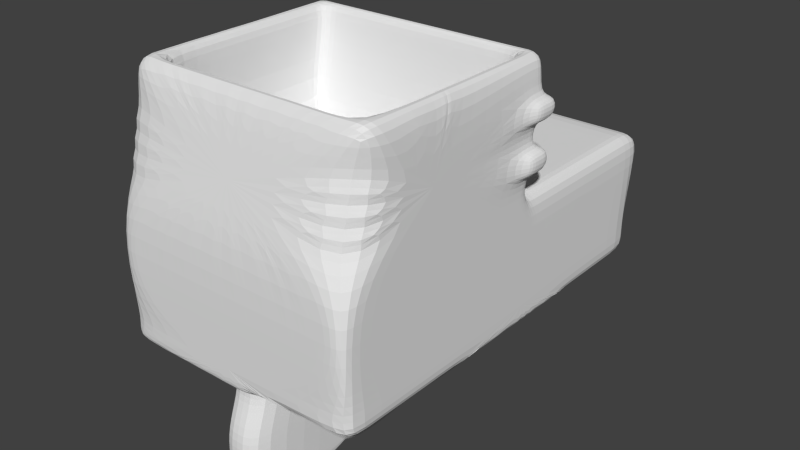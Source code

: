 # Source: rollerblades.blend  (saved by Blender 2.72.0; exported with 4.5.12 LTS)
import bpy
from mathutils import Matrix  # noqa: F401  (used for matrix-valued properties, if any)

bpy.ops.wm.read_factory_settings(use_empty=True)
scene = bpy.context.scene
scene.name = 'Scene'

# ---- collections
col_collection_1 = bpy.data.collections.new('Collection 1'); scene.collection.children.link(col_collection_1)

# ---- materials (node trees are filled in below, after node groups)
mat_material = bpy.data.materials.new('Material')
mat_material.alpha_threshold = 0.0
mat_material.use_transparent_shadow = False
mat_material.roughness = 0.5
mat_material.line_color = (0.0, 0.0, 0.0, 1.0)

# ---- material node trees

# ---- world
world_world = bpy.data.worlds.new('World'); scene.world = world_world
world_world.color = (0.05088, 0.05088, 0.05088)
world_world.use_sun_shadow = False
world_world.sun_shadow_jitter_overblur = 0.0
world_world.cycles.sampling_method = 'MANUAL'
world_world.cycles.sample_map_resolution = 256

# ---- meshes
me_cube = bpy.data.meshes.new('Cube')
me_cube.from_pydata([(-0.9737, -1.855, -0.6754), (-0.9737, 0.1446, -0.6754), (1.026, 0.1446, -0.6754), (1.026, -1.855, -0.6754), (-0.9737, -1.622, 1.325), (-0.9737, 0.1446, 1.325), (1.026, 0.1446, 1.325), (1.026, -1.622, 1.325), (-0.9737, -1.855, 0.3246), (-0.9737, -0.02495, 0.3246), (1.026, -0.02495, 0.3246), (1.026, -1.855, 0.3246), (-0.9737, 1.564, -0.6754), (1.026, 1.564, -0.6754), (-0.9737, 1.564, 0.3246), (1.026, 1.564, 0.3246), (0.878, -1.855, -0.6754), (0.6894, -0.04846, -0.6754), (0.878, -1.622, 1.325), (0.878, 0.1446, 1.325), (0.878, -0.02495, 0.3246), (0.878, -1.855, 0.3246), (0.878, 1.564, -0.6754), (0.878, 1.564, 0.3246), (-0.8295, -1.855, -0.6754), (-0.657, 0.02492, -0.6754), (-0.8295, -1.622, 1.325), (-0.8295, 0.1446, 1.325), (-0.8295, -0.02495, 0.3246), (-0.8295, -1.855, 0.3246), (-0.8295, 1.564, -0.6754), (-0.8295, 1.564, 0.3246), (-0.9737, -1.735, -0.6754), (1.026, -1.735, -0.6754), (-0.9737, -1.502, 1.325), (1.026, -1.502, 1.325), (-0.9737, -1.735, 0.3246), (1.026, -1.735, 0.3246), (0.878, -1.502, 1.325), (-0.8295, -1.735, -0.6754), (-0.8295, -1.502, 1.325), (-0.9737, 0.02581, -0.6754), (-0.9737, 0.02581, 1.325), (-0.9737, -0.1437, 0.3246), (0.878, 0.02581, 1.325), (-0.8295, 0.02581, 1.325), (1.026, 0.02581, -0.6754), (1.026, 0.02581, 1.325), (1.026, -0.1437, 0.3246), (0.02427, -1.855, -0.6754), (0.02427, -1.846, -1.054), (0.02427, -1.622, 1.325), (0.02427, 0.1446, 1.325), (0.02427, -0.02495, 0.3246), (0.02427, -1.855, 0.3246), (0.02427, 1.564, -0.6754), (0.02427, 1.564, 0.3246), (0.02427, -1.735, -0.6754), (0.02427, -1.502, 1.325), (0.02427, -1.695, -1.614), (0.02427, 0.02581, 1.325), (-0.1769, -1.502, 1.325), (-0.1769, 0.02581, 1.325), (-0.1769, -1.855, -0.6754), (-0.1769, 0.1446, -0.6754), (-0.1769, -1.622, 1.325), (-0.1769, 0.1446, 1.325), (-0.1769, -0.02495, 0.3246), (-0.1769, -1.855, 0.3246), (-0.1769, 1.564, -0.6754), (-0.1769, 1.564, 0.3246), (-0.1769, -1.735, -0.6754), (-0.1769, 0.02581, -0.6754), (0.2255, -1.855, -0.6754), (0.2255, 0.1446, -0.6754), (0.2255, -1.622, 1.325), (0.2255, 0.1446, 1.325), (0.2255, -0.02495, 0.3246), (0.2255, -1.855, 0.3246), (0.2255, 1.564, -0.6754), (0.2255, 1.564, 0.3246), (0.2255, -1.735, -0.6754), (0.2255, 0.02581, -0.6754), (0.2255, -1.502, 1.325), (0.2255, 0.02581, 1.325), (-0.9737, 1.275, 0.3246), (1.026, 1.275, 0.3246), (1.026, 1.275, -0.6754), (-0.9737, 1.275, -0.6754), (0.878, 1.275, 0.3246), (-0.8295, 1.275, 0.3246), (0.02427, 1.275, 0.3246), (0.02427, 1.275, -0.6754), (-0.1769, 1.275, -0.6754), (-0.1769, 1.275, 0.3246), (0.2255, 1.275, 0.3246), (0.2255, 1.275, -0.6754), (-0.9737, -1.855, -0.5266), (-0.9737, 0.07721, -0.5266), (1.026, -0.01218, -0.5266), (1.026, -1.855, -0.5266), (-0.9737, 1.564, -0.5266), (1.026, 1.564, -0.5266), (0.0189, -1.855, -0.5266), (0.0189, 1.564, -0.5266), (-0.9737, -1.735, -0.5266), (1.026, -1.735, -0.5266), (1.026, 1.275, -0.5266), (-0.9737, 1.275, -0.5266), (0.878, -1.502, 1.16), (-0.8295, -1.502, 1.16), (0.878, 0.02581, 1.16), (-0.8295, 0.02581, 1.16), (0.02427, -1.502, 1.16), (0.02427, 0.02581, 1.16), (-0.1769, -1.502, 1.16), (-0.1769, 0.02581, 1.16), (0.2255, -1.502, 1.16), (0.2255, 0.02581, 1.16), (0.878, -1.735, 0.4105), (-0.8295, -1.735, 0.4105), (0.878, -0.1437, 0.4105), (-0.8295, -0.1437, 0.4105), (0.02427, -1.735, 0.4105), (0.02427, -0.1437, 0.4105), (-0.1769, -1.735, 0.4105), (-0.1769, -0.1437, 0.4105), (0.2255, -1.735, 0.4105), (0.2255, -0.1437, 0.4105), (1.026, -0.8545, 1.325), (0.02427, -1.735, -0.8061), (0.02427, -1.846, -1.463), (-0.1769, 0.1446, -0.8061), (-0.1769, -1.735, -0.8061), (-0.1769, 0.02581, -0.8061), (0.2255, 0.1446, -0.8061), (0.2255, -1.735, -0.8061), (0.2255, 0.02581, -0.8061), (0.02427, 1.275, -0.8061), (-0.1769, 1.275, -0.8061), (0.2255, 1.275, -0.8061), (0.02427, -0.1353, -1.473), (-0.1769, 0.1446, -1.054), (-0.1769, -1.846, -1.054), (-0.1769, 0.02581, -1.054), (0.2255, 0.1446, -1.054), (0.2255, -1.846, -1.054), (0.2255, 0.02581, -1.054), (0.02427, 1.539, -1.054), (-0.1769, 1.539, -1.054), (0.2255, 1.539, -1.054), (1.026, -0.8545, -0.6754), (-0.1769, -0.1025, -1.463), (-0.1769, -1.846, -1.463), (-0.1769, -0.2213, -1.463), (0.2255, -0.1025, -1.463), (0.2255, -1.846, -1.463), (0.2255, -0.2213, -1.463), (0.02427, 1.539, -1.463), (-0.1769, 1.539, -1.463), (0.2255, 1.539, -1.463), (0.02427, -0.1937, -1.473), (-0.1769, -0.1353, -1.473), (-0.1769, -1.695, -1.614), (-0.1769, -0.1937, -1.473), (0.2255, -0.1353, -1.473), (0.2255, -1.695, -1.614), (0.2255, -0.1937, -1.473), (0.02427, 1.388, -1.614), (-0.1769, 1.388, -1.614), (0.2255, 1.388, -1.614), (1.026, -0.8545, 0.3246), (-0.9737, -0.8545, -0.6754), (-0.9737, -0.8545, 1.325), (-0.9737, -0.8545, 0.3246), (0.878, -0.8545, 1.325), (-0.8295, -0.8545, 1.325), (-0.1769, -0.8545, -0.6754), (0.2255, -0.8545, -0.6754), (-0.9737, -0.8545, -0.5266), (0.878, -0.8545, 1.16), (-0.8295, -0.8545, 1.16), (0.878, -0.8545, 0.4105), (-0.8295, -0.8545, 0.4105), (0.01736, -0.3374, 0.4105), (-0.1769, -0.8545, -0.8061), (0.2255, -0.8545, -0.8061), (-0.1769, -0.9099, -1.054), (0.2255, -0.9099, -1.054), (-0.1769, -0.9934, -1.463), (0.2255, -0.9934, -1.463), (0.02427, -0.9922, -1.467), (-0.1769, -0.9922, -1.467), (0.2255, -0.9922, -1.467), (-0.9737, 0.7099, 0.3246), (-0.9737, 0.7099, -0.6754), (1.026, 0.7099, 0.3246), (1.026, 0.7099, -0.6754), (0.878, 0.7099, 0.3246), (-0.8295, 0.7099, 0.3246), (0.02427, 0.7099, 0.3246), (-0.1769, 0.7099, -0.6754), (-0.1769, 0.7099, 0.3246), (0.2255, 0.7099, 0.3246), (0.2255, 0.7099, -0.6754), (-0.9737, 0.7108, -0.5266), (-0.1769, 0.7099, -0.8061), (0.2255, 0.7099, -0.8061), (-0.1769, 0.7582, -1.054), (0.2255, 0.7582, -1.054), (-0.1769, 0.6811, -1.463), (0.2255, 0.6811, -1.463), (0.02427, 0.6799, -1.467), (-0.1769, 0.6799, -1.467), (0.2255, 0.6799, -1.467), (-0.9737, -0.09397, -0.6754), (-0.9737, -0.09397, 1.325), (-0.9737, -0.2635, 0.3246), (0.878, -0.09397, 1.325), (-0.8295, -0.09397, 1.325), (0.878, -0.09397, 1.16), (-0.8295, -0.09397, 1.16), (0.878, -0.2635, 0.4105), (-0.8295, -0.2635, 0.4105), (1.026, -0.09397, -0.6754), (1.026, -0.09397, 1.325), (1.026, -0.2635, 0.3246), (-0.1769, -0.09397, -0.6754), (0.2255, -0.09397, -0.6754), (-0.1769, -0.09397, -0.8061), (0.2255, -0.09397, -0.8061), (-0.1769, -0.1015, -1.054), (0.2255, -0.1015, -1.054), (-0.1769, -0.3486, -1.463), (0.2255, -0.3486, -1.463), (0.02427, -0.2931, -1.614), (-0.1769, -0.2931, -1.614), (0.2255, -0.2931, -1.614), (-0.9737, 0.06285, 0.3246), (-0.9737, 0.2324, -0.6754), (1.026, 0.06284, 0.3246), (1.026, 0.2324, -0.6754), (0.878, 0.06284, 0.3246), (-0.8295, 0.06285, 0.3246), (0.02427, 0.06285, 0.3246), (-0.1769, 0.2324, -0.6754), (-0.1769, 0.06285, 0.3246), (0.2255, 0.06285, 0.3246), (0.2255, 0.2324, -0.6754), (-0.1769, 0.2324, -0.8061), (0.2255, 0.2324, -0.8061), (-0.1769, 0.2529, -1.054), (0.2255, 0.2529, -1.054), (-0.1769, 0.005763, -1.463), (0.2255, 0.005763, -1.463), (0.02427, -0.03879, -1.614), (-0.1769, -0.03879, -1.614), (0.2255, -0.03879, -1.614), (1.026, -0.8855, -0.6754), (1.026, -0.8855, 1.325), (1.026, -0.8855, 0.3246), (-0.1769, -0.8855, -0.6754), (0.2255, -0.8855, -0.6754), (-0.1769, -0.8855, -0.8061), (0.2255, -0.8855, -0.8061), (-0.1769, -0.9428, -1.054), (0.2255, -0.9428, -1.054), (-0.1769, -1.026, -1.463), (0.2255, -1.026, -1.463), (0.02427, -1.12, -1.614), (-0.1769, -1.12, -1.614), (0.2255, -1.12, -1.614), (-0.9737, -0.8855, -0.6754), (-0.9737, -0.8855, 1.325), (-0.9737, -0.8855, 0.3246), (0.878, -0.8855, 1.325), (-0.8295, -0.8855, 1.325), (-0.9737, -0.8855, -0.5266), (0.878, -0.8855, 1.16), (-0.8295, -0.8855, 1.16), (0.878, -0.8855, 0.4105), (-0.8295, -0.8855, 0.4105), (1.026, -0.8232, -0.6754), (1.026, -0.8232, 1.325), (1.026, -0.8232, 0.3246), (-0.1769, -0.8232, -0.6754), (0.2255, -0.8232, -0.6754), (-0.1769, -0.8232, -0.8061), (0.2255, -0.8232, -0.8061), (-0.1769, -0.8766, -1.054), (0.2255, -0.8766, -1.054), (-0.1769, -0.9601, -1.463), (0.2255, -0.9601, -1.463), (0.02427, -0.8823, -1.614), (-0.1769, -0.8823, -1.614), (0.2255, -0.8823, -1.614), (-0.9737, -0.8232, -0.6754), (-0.9737, -0.8232, 1.325), (-0.9737, -0.8232, 0.3246), (0.878, -0.8232, 1.325), (-0.8295, -0.8232, 1.325), (-0.9737, -0.8232, -0.5266), (0.878, -0.8232, 1.16), (-0.8295, -0.8232, 1.16), (0.878, -0.8232, 0.4105), (-0.8295, -0.8232, 0.4105), (1.026, 0.6875, 0.3246), (1.026, 0.6875, -0.6754), (0.878, 0.6875, 0.3246), (-0.8295, 0.6875, 0.3246), (0.02427, 0.6875, 0.3246), (-0.1769, 0.6875, -0.6754), (-0.1769, 0.6875, 0.3246), (0.2255, 0.6875, 0.3246), (0.2255, 0.6875, -0.6754), (-0.1769, 0.6875, -0.8061), (0.2255, 0.6875, -0.8061), (-0.1769, 0.7305, -1.054), (0.2255, 0.7305, -1.054), (-0.1769, 0.6535, -1.463), (0.2255, 0.6535, -1.463), (0.02427, 0.5407, -1.614), (-0.1769, 0.5407, -1.614), (0.2255, 0.5407, -1.614), (-0.9737, 0.6875, 0.3246), (-0.9737, 0.6875, -0.6754), (1.026, 0.7352, 0.3246), (1.026, 0.7352, -0.6754), (0.878, 0.7352, 0.3246), (-0.8295, 0.7352, 0.3246), (0.02427, 0.7352, 0.3246), (-0.1769, 0.7352, -0.6754), (-0.1769, 0.7352, 0.3246), (0.2255, 0.7352, 0.3246), (0.2255, 0.7352, -0.6754), (-0.1769, 0.7352, -0.8061), (0.2255, 0.7352, -0.8061), (-0.1769, 0.7894, -1.054), (0.2255, 0.7894, -1.054), (-0.1769, 0.7123, -1.463), (0.2255, 0.7123, -1.463), (0.02427, 0.7834, -1.614), (-0.1769, 0.7834, -1.614), (0.2255, 0.7834, -1.614), (-0.9737, 0.7352, 0.3246), (-0.9737, 0.7352, -0.6754), (-0.9737, -1.855, -0.2684), (-0.9737, 0.1446, 0.0206), (1.026, 0.1446, 0.0206), (1.026, -1.855, -0.2684), (-0.9737, 1.564, 0.0206), (1.026, 1.564, 0.0206), (0.878, -1.855, -0.2684), (-0.8295, -1.855, -0.2684), (0.02427, -1.855, -0.2684), (-0.1769, -1.855, -0.2684), (0.2255, -1.855, -0.2684), (1.026, 1.275, 0.0206), (0.878, 1.564, 0.0206), (-0.8295, 1.564, 0.0206), (-0.9737, -1.735, -0.2684), (1.026, -1.735, -0.2684), (-0.9737, 0.02581, 0.0206), (1.026, 0.02581, 0.0206), (0.02427, 1.564, 0.0206), (-0.1769, 1.564, 0.0206), (0.2255, 1.564, 0.0206), (-0.9737, 1.275, 0.0206), (1.026, -0.8545, -0.2684), (-0.9737, -0.8545, -0.2684), (-0.9737, 0.7099, 0.0206), (1.026, 0.7099, 0.0206), (-0.9737, -0.09397, 0.0206), (1.026, -0.09397, 0.0206), (-0.9737, 0.2324, 0.0206), (1.026, 0.2324, 0.0206), (1.026, -0.8855, -0.2684), (-0.9737, -0.8855, -0.2684), (1.026, -0.8232, -0.2684), (-0.9737, -0.8232, -0.2684), (-0.9737, 0.6875, 0.0206), (1.026, 0.6875, 0.0206), (-0.9737, 0.7352, 0.0206), (1.026, 0.7352, 0.0206), (0.2255, -1.846, -1.258), (0.2255, -0.09774, -1.258), (-0.1769, 0.02104, -1.258), (0.2255, 0.02104, -1.258), (0.2255, 1.539, -1.258), (0.02427, 1.539, -1.258), (-0.1769, 1.539, -1.258), (0.02427, -1.846, -1.258), (-0.1769, -1.846, -1.258), (-0.1769, -0.09774, -1.258), (0.2255, -0.9516, -1.258), (-0.1769, -0.9516, -1.258), (-0.1769, 0.7197, -1.258), (0.2255, 0.7197, -1.258), (-0.1769, -0.2251, -1.258), (0.2255, -0.2251, -1.258), (0.2255, 0.1293, -1.258), (-0.1769, 0.1293, -1.258), (0.2255, -0.9845, -1.258), (-0.1769, -0.9845, -1.258), (0.2255, -0.9184, -1.258), (-0.1769, -0.9184, -1.258), (-0.1769, 0.692, -1.258), (0.2255, 0.692, -1.258), (-0.1769, 0.7509, -1.258), (0.2255, 0.7509, -1.258), (-0.9737, -1.691, 1.028), (-0.9737, 0.09424, 1.028), (1.026, 0.09424, 1.028), (1.026, -1.691, 1.028), (0.878, 0.09424, 1.028), (0.0189, -1.749, 0.7797), (-0.8295, 0.09424, 1.028), (-0.9737, -1.474, 0.7797), (1.026, -1.048, 0.7797), (-0.9737, -0.02454, 1.028), (1.026, -0.02455, 1.028), (0.02427, 0.09424, 1.028), (-0.1769, 0.09424, 1.028), (0.2255, 0.09424, 1.028), (-0.9737, -0.1443, 1.028), (1.026, -0.1443, 1.028), (0.878, 0.06957, 0.8821), (-0.8295, 0.06957, 0.8821), (-0.9737, -0.04922, 0.8821), (1.026, -0.04922, 0.8821), (0.02427, 0.06957, 0.8821), (-0.1769, 0.06957, 0.8821), (0.2255, 0.06957, 0.8821), (-0.9737, -0.169, 0.8821), (1.026, -0.169, 0.8821), (-0.9737, -1.725, 0.8821), (-0.9737, 0.06957, 0.8821), (1.026, 0.06957, 0.8821), (1.026, -1.725, 0.8821), (0.878, 0.03597, 0.6839), (-0.8295, 0.03597, 0.6839), (-0.9737, -0.08281, 0.6839), (1.026, -0.08281, 0.6839), (0.02427, 0.03597, 0.6839), (-0.1769, 0.03597, 0.6839), (0.2255, 0.03597, 0.6839), (-0.9737, -0.2026, 0.6839), (1.026, -0.2026, 0.6839), (-0.9737, -1.772, 0.6839), (-0.9737, 0.03597, 0.6839), (1.026, 0.03597, 0.6839), (1.026, -1.772, 0.6839), (0.878, 0.009046, 0.5251), (-0.8295, 0.009046, 0.5251), (-0.9737, -0.1097, 0.5251), (1.026, -0.1097, 0.5251), (0.02427, 0.009046, 0.5251), (-0.1769, 0.009046, 0.5251), (0.2255, 0.009046, 0.5251), (-0.9737, -0.2295, 0.5251), (1.026, -0.2295, 0.5251), (-0.9737, -1.809, 0.5251), (-0.9737, 0.009046, 0.5251), (1.026, 0.009045, 0.5251), (1.026, -1.809, 0.5251), (-1.06, 0.1933, 1.028), (1.112, 0.1933, 1.028), (0.9514, 0.1933, 1.028), (-0.903, 0.1933, 1.028), (-1.06, 0.07454, 1.028), (1.112, 0.07454, 1.028), (0.02418, 0.1933, 1.028), (-0.1943, 0.1933, 1.028), (0.2427, 0.1933, 1.028), (-1.06, -0.04524, 1.028), (1.112, -0.04524, 1.028), (0.9514, 0.1687, 0.8821), (-0.903, 0.1687, 0.8821), (-1.06, 0.04986, 0.8821), (1.112, 0.04986, 0.8821), (0.02418, 0.1687, 0.8821), (-0.1943, 0.1687, 0.8821), (0.2427, 0.1687, 0.8821), (-1.06, -0.06992, 0.8821), (1.112, -0.06992, 0.8821), (-1.06, 0.1687, 0.8821), (1.112, 0.1687, 0.8821), (0.9514, 0.1351, 0.6839), (-0.903, 0.1351, 0.6839), (-1.06, 0.01627, 0.6839), (1.112, 0.01627, 0.6839), (0.02418, 0.1351, 0.6839), (-0.1943, 0.1351, 0.6839), (0.2427, 0.1351, 0.6839), (-1.06, -0.1035, 0.6839), (1.112, -0.1035, 0.6839), (-1.06, 0.1351, 0.6839), (1.112, 0.1351, 0.6839), (0.9514, 0.1081, 0.5251), (-0.903, 0.1081, 0.5251), (-1.06, -0.01066, 0.5251), (1.112, -0.01066, 0.5251), (0.02418, 0.1081, 0.5251), (-0.1943, 0.1081, 0.5251), (0.2427, 0.1081, 0.5251), (-1.06, -0.1304, 0.5251), (1.112, -0.1304, 0.5251), (-1.06, 0.1081, 0.5251), (1.112, 0.1081, 0.5251), (0.6321, -1.855, -0.6754), (0.6321, -1.622, 1.325), (0.6321, 0.1446, 1.325), (0.6321, -0.02495, 0.3246), (0.6321, -1.855, 0.3246), (0.6321, 1.564, -0.6754), (0.6321, 1.564, 0.3246), (0.6321, -1.502, 1.325), (0.6321, 0.02581, 1.325), (0.6321, 1.275, 0.3246), (0.6321, -1.502, 1.16), (0.6321, 0.02581, 1.16), (0.6321, -1.735, 0.4105), (0.6321, -0.1437, 0.4105), (0.6321, 0.7099, 0.3246), (0.6321, 0.06284, 0.3246), (0.6321, 0.6875, 0.3246), (0.6321, 0.7352, 0.3246), (0.6321, 1.564, 0.0206), (0.6321, -1.855, -0.2684), (0.6321, 0.09424, 1.028), (0.6321, 0.06957, 0.8821), (0.6321, 0.03597, 0.6839), (0.6321, 0.009046, 0.5251), (0.6842, 0.1933, 1.028), (0.6842, 0.1687, 0.8821), (0.6842, 0.1351, 0.6839), (0.6842, 0.1081, 0.5251), (0.5583, -1.502, 1.325), (0.5583, 0.02581, 1.325), (0.5583, 1.275, 0.3246), (0.5583, -1.502, 1.16), (0.5583, 0.02581, 1.16), (0.5583, -1.735, 0.4105), (0.5583, -0.1437, 0.4105), (0.5583, 0.7099, 0.3246), (0.5583, 0.06284, 0.3246), (0.5583, 0.6875, 0.3246), (0.5583, 0.7352, 0.3246), (0.5583, -1.855, -0.6754), (0.5583, -1.622, 1.325), (0.5583, 0.1446, 1.325), (0.5583, -0.02495, 0.3246), (0.5583, -1.855, 0.3246), (0.5583, 1.564, -0.6754), (0.5583, 1.564, 0.3246), (0.5583, 1.564, 0.0206), (0.5583, -1.855, -0.2684), (0.5583, 0.09424, 1.028), (0.5583, 0.06957, 0.8821), (0.5583, 0.03597, 0.6839), (0.5583, 0.009046, 0.5251), (0.6041, 0.1933, 1.028), (0.6041, 0.1687, 0.8821), (0.6041, 0.1351, 0.6839), (0.6041, 0.1081, 0.5251), (-0.6119, -1.502, 1.325), (-0.6119, 0.02581, 1.325), (-0.6119, -1.855, -0.6754), (-0.6119, -1.622, 1.325), (-0.6119, 0.1446, 1.325), (-0.6119, -0.02495, 0.3246), (-0.6119, -1.855, 0.3246), (-0.6119, 1.564, -0.6754), (-0.6119, 1.564, 0.3246), (-0.6119, -1.735, -0.6754), (-0.6119, 1.275, 0.3246), (-0.6119, -1.502, 1.16), (-0.6119, 0.02581, 1.16), (-0.6119, -1.735, 0.4105), (-0.6119, -0.1437, 0.4105), (-0.6119, 0.7099, 0.3246), (-0.6119, 0.06285, 0.3246), (-0.6119, 0.6875, 0.3246), (-0.6119, 0.7352, 0.3246), (-0.6119, 1.564, 0.0206), (-0.6119, -1.855, -0.2684), (-0.6119, 0.09424, 1.028), (-0.6119, 0.06957, 0.8821), (-0.6119, 0.03597, 0.6839), (-0.6119, 0.009046, 0.5251), (-0.6667, 0.1933, 1.028), (-0.6667, 0.1687, 0.8821), (-0.6667, 0.1351, 0.6839), (-0.6667, 0.1081, 0.5251), (-0.5297, -1.855, -0.6754), (-0.5297, -1.622, 1.325), (-0.5297, 0.1446, 1.325), (-0.5297, -0.02495, 0.3246), (-0.5297, -1.855, 0.3246), (-0.5297, 1.564, -0.6754), (-0.5297, 1.564, 0.3246), (-0.5297, -1.735, -0.6754), (-0.5297, 1.564, 0.0206), (-0.5297, -1.855, -0.2684), (-0.5297, 0.09424, 1.028), (-0.5297, 0.06957, 0.8821), (-0.5297, 0.03597, 0.6839), (-0.5297, 0.009046, 0.5251), (-0.5775, 0.1933, 1.028), (-0.5775, 0.1687, 0.8821), (-0.5775, 0.1351, 0.6839), (-0.5775, 0.1081, 0.5251), (-0.5297, -1.502, 1.325), (-0.5297, 0.02581, 1.325), (-0.5297, 1.275, 0.3246), (-0.5297, -1.502, 1.16), (-0.5297, 0.02581, 1.16), (-0.5297, -1.735, 0.4105), (-0.5297, -0.1437, 0.4105), (-0.5297, 0.7099, 0.3246), (-0.5297, 0.06285, 0.3246), (-0.5297, 0.6875, 0.3246), (-0.5297, 0.7352, 0.3246)], [], [(44, 47, 6, 19), (419, 42, 5, 411), (414, 19, 6, 412), (418, 35, 7, 413), (103, 16, 3, 100), (362, 43, 9, 347), (89, 86, 15, 23), (361, 37, 11, 349), (358, 23, 15, 351), (107, 87, 13, 102), (367, 85, 14, 350), (17, 204, 334), (517, 44, 19, 511), (529, 511, 19, 414), (518, 89, 23, 515), (527, 515, 23, 358), (82, 74, 17), (42, 45, 27, 5), (411, 5, 27, 416), (85, 90, 31, 14), (350, 14, 31, 359), (18, 7, 35, 38), (410, 4, 34, 417), (346, 8, 36, 360), (376, 260, 37, 361), (510, 18, 38, 516), (0, 32, 39, 24), (4, 26, 40, 34), (218, 225, 47, 44), (424, 216, 42, 419), (372, 217, 43, 362), (61, 58, 113, 115), (216, 219, 45, 42), (412, 6, 47, 420), (348, 10, 48, 363), (74, 82, 137, 135), (62, 60, 52, 66), (422, 66, 52, 421), (104, 584, 602), (94, 91, 56, 70), (365, 70, 56, 364), (96, 92, 55, 79), (63, 71, 57, 49), (65, 51, 58, 61), (262, 81, 136, 264), (60, 62, 116, 114), (92, 93, 69, 55), (613, 62, 66, 596), (604, 596, 66, 422), (572, 104, 599), (614, 94, 70, 600), (602, 600, 70, 365), (594, 601, 71, 63), (595, 65, 61, 612), (516, 38, 109, 519), (331, 93, 139, 335), (60, 84, 76, 52), (421, 52, 76, 423), (104, 359, 584), (91, 95, 80, 56), (364, 56, 80, 366), (49, 57, 81, 73), (51, 75, 83, 58), (248, 74, 135, 250), (538, 84, 118, 541), (328, 326, 86, 89), (382, 344, 85, 367), (17, 553, 514), (526, 328, 89, 518), (17, 514, 22), (344, 329, 90, 85), (332, 330, 91, 94), (92, 96, 140, 138), (93, 92, 138, 139), (622, 332, 94, 614), (330, 333, 95, 91), (352, 103, 100, 349), (548, 17, 509), (33, 106, 100, 3), (22, 104, 102, 13), (357, 107, 102, 351), (88, 108, 101, 12), (30, 104, 572), (127, 542, 184), (104, 366, 555), (0, 97, 105, 32), (25, 1, 239), (79, 104, 553), (542, 521, 184), (104, 555, 527), (553, 104, 514), (184, 182, 304), (98, 347, 374), (115, 113, 123, 125), (114, 116, 126, 124), (519, 109, 119, 521), (541, 118, 128, 543), (84, 60, 114, 118), (58, 83, 117, 113), (566, 45, 112, 577), (276, 40, 110, 279), (218, 44, 111, 220), (612, 61, 115, 615), (118, 114, 124, 128), (113, 117, 127, 123), (577, 112, 122, 579), (279, 110, 120, 281), (220, 111, 121, 222), (615, 115, 125, 617), (135, 137, 147, 145), (264, 136, 146, 266), (335, 139, 149, 337), (250, 135, 145, 252), (138, 140, 150, 148), (139, 138, 148, 149), (81, 57, 130, 136), (227, 72, 134, 229), (72, 64, 132, 134), (57, 71, 133, 130), (387, 385, 157, 155), (402, 384, 156, 268), (408, 390, 159, 339), (400, 387, 155, 254), (389, 388, 160, 158), (390, 389, 158, 159), (136, 130, 50, 146), (229, 134, 144, 231), (134, 132, 142, 144), (130, 133, 143, 50), (155, 157, 167, 165), (268, 156, 166, 271), (339, 159, 169, 342), (254, 155, 165, 257), (158, 160, 170, 168), (159, 158, 168, 169), (384, 391, 131, 156), (398, 393, 154, 233), (393, 386, 152, 154), (391, 392, 153, 131), (164, 162, 141, 161), (236, 164, 161, 235), (161, 141, 165, 167), (235, 161, 167, 237), (343, 341, 168, 170), (341, 342, 169, 168), (156, 131, 59, 166), (233, 154, 164, 236), (154, 152, 162, 164), (131, 153, 163, 59), (378, 284, 171, 368), (275, 259, 129, 175), (377, 274, 174, 369), (25, 345, 88), (273, 276, 176, 173), (286, 178, 186, 288), (25, 239, 325), (272, 277, 179, 172), (300, 176, 181, 303), (275, 175, 180, 278), (303, 181, 183, 305), (278, 180, 182, 280), (288, 186, 188, 290), (261, 177, 185, 263), (404, 394, 190, 292), (263, 185, 187, 265), (292, 190, 193, 295), (403, 395, 189, 267), (270, 192, 191, 269), (269, 191, 193, 271), (267, 189, 192, 270), (311, 201, 206, 315), (334, 204, 207, 336), (308, 306, 196, 198), (380, 324, 194, 370), (25, 30, 572), (525, 308, 198, 523), (272, 172, 25), (324, 309, 199, 194), (312, 310, 200, 202), (621, 312, 202, 619), (310, 313, 203, 200), (226, 460, 418, 284), (301, 379, 372, 98), (315, 206, 208, 317), (336, 207, 209, 338), (406, 396, 210, 319), (409, 397, 211, 340), (319, 210, 213, 322), (340, 211, 214, 343), (323, 321, 212, 214), (321, 322, 213, 212), (299, 283, 225, 218), (379, 298, 217, 372), (178, 286, 17), (297, 300, 219, 216), (81, 262, 17), (25, 325, 195), (299, 218, 220, 302), (302, 220, 222, 304), (285, 227, 229, 287), (287, 229, 231, 289), (405, 398, 233, 291), (294, 236, 235, 293), (293, 235, 237, 295), (291, 233, 236, 294), (420, 47, 225, 425), (363, 48, 226, 373), (82, 228, 230, 137), (171, 418, 260), (45, 219, 221, 112), (112, 221, 223, 122), (137, 230, 232, 147), (385, 399, 234, 157), (157, 234, 237, 167), (314, 248, 250, 316), (316, 250, 252, 318), (407, 400, 254, 320), (320, 254, 257, 323), (64, 245, 249, 132), (20, 10, 240, 242), (284, 418, 171), (347, 9, 238, 374), (286, 228, 17), (512, 20, 242, 524), (262, 178, 17), (9, 28, 243, 238), (67, 53, 244, 246), (597, 67, 246, 620), (53, 77, 247, 244), (260, 418, 37), (296, 215, 25), (132, 249, 251, 142), (386, 401, 253, 152), (152, 253, 256, 162), (165, 141, 255, 257), (141, 162, 256, 255), (368, 171, 260, 376), (178, 262, 264, 186), (37, 418, 464, 11), (176, 276, 279, 181), (181, 279, 281, 183), (186, 264, 266, 188), (394, 402, 268, 190), (190, 268, 271, 193), (38, 35, 259, 275), (360, 36, 274, 377), (25, 195, 345), (34, 40, 276, 273), (245, 25, 311), (32, 105, 277, 272), (38, 275, 278, 109), (109, 278, 280, 119), (71, 261, 263, 133), (133, 263, 265, 143), (392, 403, 267, 153), (163, 270, 269, 59), (59, 269, 271, 166), (153, 267, 270, 163), (373, 226, 284, 378), (228, 286, 288, 230), (460, 447, 418), (219, 300, 303, 221), (221, 303, 305, 223), (230, 288, 290, 232), (399, 404, 292, 234), (234, 292, 295, 237), (175, 129, 283, 299), (369, 174, 298, 379), (25, 572, 599), (173, 176, 300, 297), (32, 272, 25, 39), (172, 179, 301, 296), (175, 299, 302, 180), (180, 302, 304, 182), (177, 285, 287, 185), (185, 287, 289, 187), (395, 405, 291, 189), (192, 294, 293, 191), (191, 293, 295, 193), (189, 291, 294, 192), (245, 311, 315, 249), (242, 240, 306, 308), (418, 451, 464), (374, 238, 324, 380), (228, 82, 17), (524, 242, 308, 525), (73, 81, 17, 548), (238, 243, 309, 324), (246, 244, 310, 312), (620, 246, 312, 621), (244, 247, 313, 310), (447, 434, 418), (98, 372, 362), (249, 315, 317, 251), (401, 406, 319, 253), (253, 319, 322, 256), (257, 255, 321, 323), (255, 256, 322, 321), (204, 314, 316, 207), (207, 316, 318, 209), (397, 407, 320, 211), (211, 320, 323, 214), (201, 331, 335, 206), (198, 196, 326, 328), (418, 438, 451), (370, 194, 344, 382), (25, 177, 261), (523, 198, 328, 526), (25, 227, 285), (194, 199, 329, 344), (202, 200, 330, 332), (619, 202, 332, 622), (200, 203, 333, 330), (434, 425, 418), (98, 362, 347), (206, 335, 337, 208), (396, 408, 339, 210), (210, 339, 342, 213), (214, 212, 341, 343), (212, 213, 342, 341), (96, 334, 336, 140), (140, 336, 338, 150), (388, 409, 340, 160), (160, 340, 343, 170), (25, 72, 227), (106, 361, 349, 100), (104, 358, 351, 102), (108, 367, 350, 101), (123, 127, 184), (617, 125, 184), (97, 346, 360, 105), (418, 413, 438), (25, 64, 72), (425, 225, 283, 418), (125, 123, 184), (521, 119, 280, 184), (1, 98, 239), (21, 352, 349, 11), (86, 357, 351, 15), (513, 528, 352, 21), (8, 346, 353, 29), (68, 355, 354, 54), (598, 603, 355, 68), (54, 354, 356, 78), (326, 383, 357, 86), (418, 129, 259), (277, 377, 369, 179), (296, 301, 98, 215), (306, 381, 371, 196), (215, 41, 25), (418, 283, 129), (41, 1, 25), (10, 348, 375, 240), (418, 259, 35), (105, 360, 377, 277), (578, 617, 184), (179, 369, 379, 301), (215, 98, 41), (240, 375, 381, 306), (41, 98, 1), (196, 371, 383, 326), (145, 147, 385, 387), (266, 146, 384, 402), (337, 149, 390, 408), (252, 145, 387, 400), (148, 150, 388, 389), (149, 148, 389, 390), (146, 50, 391, 384), (231, 144, 393, 398), (144, 142, 386, 393), (50, 143, 392, 391), (290, 188, 394, 404), (265, 187, 395, 403), (317, 208, 396, 406), (338, 209, 397, 409), (289, 231, 398, 405), (147, 232, 399, 385), (318, 252, 400, 407), (142, 251, 401, 386), (188, 266, 402, 394), (143, 265, 403, 392), (232, 290, 404, 399), (187, 289, 405, 395), (251, 317, 406, 401), (209, 318, 407, 397), (208, 337, 408, 396), (150, 338, 409, 388), (432, 430, 480, 482), (414, 412, 466, 467), (18, 415, 413, 7), (456, 457, 503, 502), (412, 420, 470, 466), (104, 364, 366), (183, 184, 305), (427, 436, 485, 477), (531, 439, 487, 535), (420, 425, 475, 470), (529, 414, 467, 533), (425, 434, 484, 475), (120, 578, 184, 281), (428, 433, 483, 478), (197, 17, 327), (281, 184, 183), (64, 25, 245), (441, 428, 436, 449), (439, 426, 437, 450), (417, 273, 173), (531, 530, 426, 439), (449, 436, 427, 440), (104, 602, 365), (417, 297, 216, 424), (446, 433, 428, 441), (450, 437, 429, 442), (444, 431, 430, 443), (606, 605, 431, 444), (443, 430, 432, 445), (417, 34, 273), (601, 25, 261, 71), (17, 248, 314), (442, 429, 434, 447), (417, 173, 297), (93, 25, 599, 69), (417, 424, 433), (241, 17, 307), (604, 422, 472, 608), (436, 428, 478, 485), (8, 461, 417, 36), (460, 455, 501, 506), (587, 427, 477, 591), (104, 365, 364), (461, 448, 417), (419, 411, 465, 469), (444, 443, 491, 492), (455, 463, 508, 501), (424, 419, 469, 474), (558, 432, 482, 562), (448, 435, 417), (239, 98, 205, 325), (98, 374, 380, 205), (463, 452, 498, 508), (435, 410, 417), (205, 370, 382), (417, 433, 446), (17, 282, 151), (43, 454, 462, 9), (20, 452, 463, 10), (417, 446, 459), (512, 532, 452, 20), (9, 462, 453, 28), (101, 350, 359, 104), (274, 417, 174), (217, 459, 454, 43), (10, 463, 455, 48), (67, 457, 456, 53), (597, 607, 457, 67), (53, 456, 458, 77), (298, 417, 459, 217), (205, 380, 370), (205, 382, 367, 108), (48, 455, 460, 226), (36, 417, 274), (195, 205, 345), (174, 417, 298), (17, 258, 33), (478, 469, 465, 485), (476, 467, 466, 486), (534, 533, 467, 476), (485, 465, 468, 477), (483, 474, 469, 478), (486, 466, 470, 479), (481, 472, 471, 480), (609, 608, 472, 481), (480, 471, 473, 482), (479, 470, 475, 484), (500, 489, 496, 507), (498, 487, 497, 508), (536, 535, 487, 498), (507, 496, 488, 499), (505, 494, 489, 500), (508, 497, 490, 501), (503, 492, 491, 502), (611, 610, 492, 503), (502, 491, 493, 504), (501, 490, 495, 506), (606, 444, 492, 610), (441, 449, 496, 489), (437, 426, 476, 486), (446, 441, 489, 494), (429, 437, 486, 479), (434, 429, 479, 484), (459, 446, 494, 505), (560, 458, 504, 564), (422, 421, 471, 472), (449, 440, 488, 496), (589, 453, 499, 593), (443, 445, 493, 491), (462, 454, 500, 507), (439, 450, 497, 487), (454, 459, 505, 500), (430, 431, 481, 480), (421, 423, 473, 471), (450, 442, 490, 497), (442, 447, 495, 490), (411, 416, 468, 465), (447, 460, 506, 495), (453, 462, 507, 499), (458, 456, 502, 504), (433, 424, 474, 483), (538, 517, 511, 550), (557, 550, 511, 529), (104, 527, 358), (539, 518, 515, 554), (555, 554, 515, 527), (549, 510, 516, 537), (537, 516, 519, 540), (44, 517, 520, 111), (547, 526, 518, 539), (55, 104, 79), (540, 519, 521, 542), (111, 520, 522, 121), (546, 525, 523, 544), (99, 373, 378), (99, 368, 376), (551, 512, 524, 545), (99, 363, 373), (99, 378, 368), (99, 348, 363), (545, 524, 525, 546), (99, 376, 361, 106), (544, 523, 526, 547), (371, 99, 383), (552, 556, 528, 513), (559, 531, 535, 563), (557, 529, 533, 561), (559, 558, 530, 531), (585, 103, 603), (426, 530, 534, 476), (103, 567, 594), (551, 560, 532, 512), (562, 561, 533, 534), (564, 563, 535, 536), (452, 532, 536, 498), (517, 538, 541, 520), (99, 197, 327), (375, 99, 381), (520, 541, 543, 522), (99, 241, 307), (224, 99, 282), (151, 99, 258), (348, 99, 375), (530, 558, 562, 534), (532, 560, 564, 536), (99, 2, 241), (84, 538, 550, 76), (423, 76, 550, 557), (599, 104, 69), (95, 539, 554, 80), (353, 103, 585), (366, 80, 554, 555), (46, 99, 224), (75, 549, 537, 83), (381, 99, 371), (83, 537, 540, 117), (333, 547, 539, 95), (69, 104, 55), (117, 540, 542, 127), (99, 307, 197), (313, 546, 544, 203), (282, 99, 151), (77, 551, 545, 247), (383, 99, 107, 357), (2, 99, 46), (247, 545, 546, 313), (203, 544, 547, 333), (184, 280, 182), (78, 356, 556, 552), (103, 24, 567), (445, 559, 563, 493), (423, 557, 561, 473), (356, 103, 556), (445, 432, 558, 559), (103, 73, 548), (556, 103, 528), (77, 458, 560, 551), (482, 473, 561, 562), (504, 493, 563, 564), (17, 74, 248), (2, 17, 241), (45, 566, 569, 27), (416, 27, 569, 586), (12, 101, 104, 30), (90, 575, 573, 31), (103, 548, 509), (359, 31, 573, 584), (24, 39, 574, 567), (26, 568, 565, 40), (17, 224, 282), (17, 314, 204), (329, 583, 575, 90), (514, 104, 22), (613, 566, 577, 616), (40, 565, 576, 110), (616, 577, 579, 618), (110, 576, 578, 120), (331, 25, 93), (307, 17, 197), (309, 582, 580, 199), (17, 151, 258), (184, 618, 579), (17, 334, 96), (28, 570, 581, 243), (172, 296, 25), (223, 184, 579, 122), (311, 25, 201), (184, 543, 128), (327, 17, 87), (243, 581, 582, 309), (17, 96, 79, 553), (199, 580, 583, 329), (184, 304, 222), (29, 353, 585, 571), (354, 103, 356), (603, 103, 355), (440, 427, 587, 588), (355, 103, 354), (416, 586, 590, 468), (605, 587, 591, 609), (346, 97, 103, 353), (28, 453, 589, 570), (477, 468, 590, 591), (499, 488, 592, 593), (440, 588, 592, 488), (607, 589, 593, 611), (17, 46, 224), (566, 613, 596, 569), (586, 569, 596, 604), (325, 205, 195), (575, 614, 600, 573), (528, 103, 352), (584, 573, 600, 602), (567, 574, 601, 594), (568, 595, 612, 565), (509, 17, 16), (583, 622, 614, 575), (345, 205, 108, 88), (184, 522, 543), (565, 612, 615, 576), (576, 615, 617, 578), (201, 25, 331), (305, 184, 223), (582, 621, 619, 580), (16, 17, 33, 3), (184, 128, 124), (570, 597, 620, 581), (25, 285, 177), (184, 126, 618), (39, 25, 574), (184, 124, 126), (581, 620, 621, 582), (580, 619, 622, 583), (184, 222, 121, 522), (571, 585, 603, 598), (103, 49, 73), (103, 594, 63), (588, 587, 605, 606), (103, 63, 49), (586, 604, 608, 590), (97, 0, 24, 103), (570, 589, 607, 597), (591, 590, 608, 609), (593, 592, 610, 611), (588, 606, 610, 592), (87, 17, 22, 13), (17, 2, 46), (62, 613, 616, 116), (116, 616, 618, 126), (258, 99, 106, 33), (99, 327, 87, 107), (574, 25, 601), (25, 88, 12, 30), (431, 605, 609, 481), (457, 607, 611, 503), (103, 509, 16), (415, 21, 11, 464), (415, 513, 21), (461, 8, 29, 415), (415, 68, 54), (415, 598, 68), (415, 54, 78), (510, 415, 18), (4, 410, 415, 26), (65, 415, 51), (595, 415, 65), (51, 415, 75), (415, 438, 413), (410, 435, 415), (415, 451, 438), (435, 448, 415), (415, 464, 451), (448, 461, 415), (415, 552, 513), (549, 415, 510), (415, 78, 552), (75, 415, 549), (415, 29, 571), (26, 415, 568), (415, 571, 598), (568, 415, 595)])
_uv = me_cube.uv_layers.new(name='UVMap')
_uv.uv.foreach_set('vector', [0.6692, 0.6302, 0.7448, 0.6302, 0.7448, 0.7058, 0.6692, 0.7058, 0.707, 0.6302, 0.7448, 0.6302, 0.7448, 0.7058, 0.707, 0.7058, 0.7031, 0.7591, 0.7409, 0.7591, 0.7409, 0.8347, 0.7031, 0.8347, 0.707, 0.6302, 0.7448, 0.6302, 0.7448, 0.7058, 0.707, 0.7058, 0.1458, 0.2552, 0.2214, 0.2552, 0.2214, 0.3308, 0.1458, 0.3308, 0.5703, 0.1302, 0.6081, 0.1302, 0.6081, 0.2058, 0.5703, 0.2058, 0.5325, 0.1302, 0.6081, 0.1302, 0.6081, 0.2058, 0.5325, 0.2058, 0.5703, 0.1302, 0.6081, 0.1302, 0.6081, 0.2058, 0.5703, 0.2058, 0.5508, 0.01687, 0.5886, 0.01687, 0.5886, 0.0925, 0.5508, 0.0925, 0.01297, 0.1458, 0.0886, 0.1458, 0.0886, 0.2214, 0.01297, 0.2214, 0.5703, 0.1302, 0.6081, 0.1302, 0.6081, 0.2058, 0.5703, 0.2058, 0.06969, 0.1458, 0.0886, 0.1458, 0.0886, 0.2214, 0.707, 0.6302, 0.7448, 0.6302, 0.7448, 0.7058, 0.707, 0.7058, 0.7031, 0.7969, 0.7409, 0.7969, 0.7409, 0.8347, 0.7031, 0.8347, 0.5703, 0.1302, 0.6081, 0.1302, 0.6081, 0.2058, 0.5703, 0.2058, 0.5508, 0.05469, 0.5886, 0.05469, 0.5886, 0.0925, 0.5508, 0.0925, 0.01297, 0.1458, 0.0886, 0.1458, 0.01297, 0.1647, 0.6692, 0.6302, 0.7448, 0.6302, 0.7448, 0.7058, 0.6692, 0.7058, 0.7031, 0.7591, 0.7409, 0.7591, 0.7409, 0.8347, 0.7031, 0.8347, 0.5325, 0.1302, 0.6081, 0.1302, 0.6081, 0.2058, 0.5325, 0.2058, 0.5508, 0.01687, 0.5886, 0.01687, 0.5886, 0.0925, 0.5508, 0.0925, 0.6692, 0.6302, 0.7448, 0.6302, 0.7448, 0.7058, 0.6692, 0.7058, 0.707, 0.6302, 0.7448, 0.6302, 0.7448, 0.7058, 0.707, 0.7058, 0.5703, 0.1302, 0.6081, 0.1302, 0.6081, 0.2058, 0.5703, 0.2058, 0.5703, 0.1302, 0.6081, 0.1302, 0.6081, 0.2058, 0.5703, 0.2058, 0.707, 0.6302, 0.7448, 0.6302, 0.7448, 0.7058, 0.707, 0.7058, 0.01297, 0.1458, 0.0886, 0.1458, 0.0886, 0.2214, 0.01297, 0.2214, 0.6692, 0.6302, 0.7448, 0.6302, 0.7448, 0.7058, 0.6692, 0.7058, 0.6692, 0.6302, 0.7448, 0.6302, 0.7448, 0.7058, 0.6692, 0.7058, 0.707, 0.6302, 0.7448, 0.6302, 0.7448, 0.7058, 0.707, 0.7058, 0.5703, 0.1302, 0.6081, 0.1302, 0.6081, 0.2058, 0.5703, 0.2058, 0.6523, 0.1249, 0.668, 0.1249, 0.668, 0.1407, 0.6523, 0.1407, 0.6692, 0.6302, 0.7448, 0.6302, 0.7448, 0.7058, 0.6692, 0.7058, 0.707, 0.6302, 0.7448, 0.6302, 0.7448, 0.7058, 0.707, 0.7058, 0.5703, 0.1302, 0.6081, 0.1302, 0.6081, 0.2058, 0.5703, 0.2058, 0.01297, 0.1458, 0.0886, 0.1458, 0.0886, 0.2214, 0.01297, 0.2214, 0.6692, 0.6302, 0.7448, 0.6302, 0.7448, 0.7058, 0.6692, 0.7058, 0.7031, 0.7591, 0.7409, 0.7591, 0.7409, 0.8347, 0.7031, 0.8347, 0.2747, 0.2891, 0.3125, 0.2891, 0.3125, 0.308, 0.5325, 0.1302, 0.6081, 0.1302, 0.6081, 0.2058, 0.5325, 0.2058, 0.5508, 0.01687, 0.5886, 0.01687, 0.5886, 0.0925, 0.5508, 0.0925, 0.01297, 0.1458, 0.0886, 0.1458, 0.0886, 0.2214, 0.01297, 0.2214, 0.01297, 0.1458, 0.0886, 0.1458, 0.0886, 0.2214, 0.01297, 0.2214, 0.6692, 0.6302, 0.7448, 0.6302, 0.7448, 0.7058, 0.6692, 0.7058, 0.01297, 0.1458, 0.0886, 0.1458, 0.0886, 0.2214, 0.01297, 0.2214, 0.6523, 0.1249, 0.668, 0.1249, 0.668, 0.1407, 0.6523, 0.1407, 0.01297, 0.1458, 0.0886, 0.1458, 0.0886, 0.2214, 0.01297, 0.2214, 0.7259, 0.6302, 0.7448, 0.6302, 0.7448, 0.7058, 0.7259, 0.7058, 0.7031, 0.8158, 0.7409, 0.8158, 0.7409, 0.8347, 0.7031, 0.8347, 0.2747, 0.2891, 0.3503, 0.308, 0.2747, 0.308, 0.5892, 0.1302, 0.6081, 0.1302, 0.6081, 0.2058, 0.5892, 0.2058, 0.5508, 0.0736, 0.5886, 0.0736, 0.5886, 0.0925, 0.5508, 0.0925, 0.01297, 0.2025, 0.0886, 0.2025, 0.0886, 0.2214, 0.01297, 0.2214, 0.7259, 0.6302, 0.7448, 0.6302, 0.7448, 0.7058, 0.7259, 0.7058, 0.6602, 0.1249, 0.668, 0.1249, 0.668, 0.1407, 0.6602, 0.1407, 0.01297, 0.1458, 0.0886, 0.1458, 0.0886, 0.2214, 0.01297, 0.2214, 0.6692, 0.6302, 0.7448, 0.6302, 0.7448, 0.7058, 0.6692, 0.7058, 0.7031, 0.7591, 0.7409, 0.7591, 0.7409, 0.8347, 0.7031, 0.8347, 0.2747, 0.2512, 0.3125, 0.2512, 0.3125, 0.2891, 0.5325, 0.1302, 0.6081, 0.1302, 0.6081, 0.2058, 0.5325, 0.2058, 0.5508, 0.01687, 0.5886, 0.01687, 0.5886, 0.0925, 0.5508, 0.0925, 0.01297, 0.1458, 0.0886, 0.1458, 0.0886, 0.2214, 0.01297, 0.2214, 0.6692, 0.6302, 0.7448, 0.6302, 0.7448, 0.7058, 0.6692, 0.7058, 0.01297, 0.1458, 0.0886, 0.1458, 0.0886, 0.2214, 0.01297, 0.2214, 0.6641, 0.1249, 0.668, 0.1249, 0.668, 0.1407, 0.6641, 0.1407, 0.5325, 0.1302, 0.6081, 0.1302, 0.6081, 0.2058, 0.5325, 0.2058, 0.5703, 0.1302, 0.6081, 0.1302, 0.6081, 0.2058, 0.5703, 0.2058, 0.06969, 0.1458, 0.06969, 0.2214, 0.05078, 0.2214, 0.5703, 0.1302, 0.6081, 0.1302, 0.6081, 0.2058, 0.5703, 0.2058, 0.05078, 0.1458, 0.05078, 0.2214, 0.01297, 0.2214, 0.5325, 0.1302, 0.6081, 0.1302, 0.6081, 0.2058, 0.5325, 0.2058, 0.5325, 0.1302, 0.6081, 0.1302, 0.6081, 0.2058, 0.5325, 0.2058, 0.2747, 0.2512, 0.3503, 0.2512, 0.3503, 0.3269, 0.2747, 0.3269, 0.2747, 0.2512, 0.3503, 0.2512, 0.3503, 0.3269, 0.2747, 0.3269, 0.5892, 0.1302, 0.6081, 0.1302, 0.6081, 0.2058, 0.5892, 0.2058, 0.5325, 0.1302, 0.6081, 0.1302, 0.6081, 0.2058, 0.5325, 0.2058, 0.1836, 0.2552, 0.2214, 0.2552, 0.2214, 0.3308, 0.1836, 0.3308, 0.01297, 0.1647, 0.0886, 0.1836, 0.01297, 0.1836, 0.01297, 0.1458, 0.0886, 0.1458, 0.0886, 0.2214, 0.01297, 0.2214, 0.2747, 0.2512, 0.3503, 0.2512, 0.3503, 0.3269, 0.2747, 0.3269, 0.05078, 0.1458, 0.0886, 0.1458, 0.0886, 0.2214, 0.05078, 0.2214, 0.01297, 0.1458, 0.0886, 0.1458, 0.0886, 0.2214, 0.01297, 0.2214, 0.2747, 0.2512, 0.3503, 0.2891, 0.2747, 0.2891, 0.5325, 0.1302, 0.5514, 0.1302, 0.5325, 0.2058, 0.2747, 0.2512, 0.3125, 0.2512, 0.3125, 0.2702, 0.01297, 0.1458, 0.0886, 0.1458, 0.0886, 0.2214, 0.01297, 0.2214, 0.01297, 0.1458, 0.0886, 0.1458, 0.0886, 0.2214, 0.2747, 0.2512, 0.3503, 0.2702, 0.2747, 0.2702, 0.5514, 0.1302, 0.5703, 0.1302, 0.5514, 0.2058, 0.2747, 0.2702, 0.3125, 0.2702, 0.3125, 0.2891, 0.2747, 0.2702, 0.3503, 0.2891, 0.2747, 0.2891, 0.5703, 0.1302, 0.6081, 0.1302, 0.6081, 0.2058, 0.01297, 0.1458, 0.05078, 0.1458, 0.05078, 0.2214, 0.6523, 0.1249, 0.668, 0.1249, 0.668, 0.1407, 0.6523, 0.1407, 0.6523, 0.1249, 0.668, 0.1249, 0.668, 0.1407, 0.6523, 0.1407, 0.6602, 0.1249, 0.668, 0.1249, 0.668, 0.1407, 0.6602, 0.1407, 0.6641, 0.1249, 0.668, 0.1249, 0.668, 0.1407, 0.6641, 0.1407, 0.6523, 0.1249, 0.668, 0.1249, 0.668, 0.1407, 0.6523, 0.1407, 0.6523, 0.1249, 0.668, 0.1249, 0.668, 0.1407, 0.6523, 0.1407, 0.6602, 0.1249, 0.668, 0.1249, 0.668, 0.1407, 0.6602, 0.1407, 0.6523, 0.1249, 0.668, 0.1249, 0.668, 0.1407, 0.6523, 0.1407, 0.6523, 0.1249, 0.668, 0.1249, 0.668, 0.1407, 0.6523, 0.1407, 0.6641, 0.1249, 0.668, 0.1249, 0.668, 0.1407, 0.6641, 0.1407, 0.6523, 0.1249, 0.668, 0.1249, 0.668, 0.1407, 0.6523, 0.1407, 0.6523, 0.1249, 0.668, 0.1249, 0.668, 0.1407, 0.6523, 0.1407, 0.6602, 0.1249, 0.668, 0.1249, 0.668, 0.1407, 0.6602, 0.1407, 0.6523, 0.1249, 0.668, 0.1249, 0.668, 0.1407, 0.6523, 0.1407, 0.6523, 0.1249, 0.668, 0.1249, 0.668, 0.1407, 0.6523, 0.1407, 0.6641, 0.1249, 0.668, 0.1249, 0.668, 0.1407, 0.6641, 0.1407, 0.6492, 0.1258, 0.6633, 0.1258, 0.6633, 0.1398, 0.6492, 0.1398, 0.6492, 0.1258, 0.6633, 0.1258, 0.6633, 0.1398, 0.6492, 0.1398, 0.6492, 0.1258, 0.6633, 0.1258, 0.6633, 0.1398, 0.6492, 0.1398, 0.6492, 0.1258, 0.6633, 0.1258, 0.6633, 0.1398, 0.6492, 0.1398, 0.7391, 0.2039, 0.7531, 0.2039, 0.7531, 0.2179, 0.7391, 0.2179, 0.7391, 0.2039, 0.7531, 0.2039, 0.7531, 0.2179, 0.7391, 0.2179, 0.1458, 0.2552, 0.2214, 0.2552, 0.2214, 0.3308, 0.1458, 0.3308, 0.01297, 0.1458, 0.0886, 0.1458, 0.0886, 0.2214, 0.01297, 0.2214, 0.01297, 0.1458, 0.0886, 0.1458, 0.0886, 0.2214, 0.01297, 0.2214, 0.1458, 0.2552, 0.2214, 0.2552, 0.2214, 0.3308, 0.1458, 0.3308, 0.5465, 0.8086, 0.6176, 0.8086, 0.6176, 0.8442, 0.5465, 0.8442, 0.5465, 0.8086, 0.6176, 0.8086, 0.6176, 0.8442, 0.5465, 0.8442, 0.5465, 0.8086, 0.6176, 0.8086, 0.6176, 0.8442, 0.5465, 0.8442, 0.5465, 0.8086, 0.6176, 0.8086, 0.6176, 0.8442, 0.5465, 0.8442, 0.5426, 0.9375, 0.6137, 0.9375, 0.6137, 0.9731, 0.5426, 0.9731, 0.5426, 0.9375, 0.6137, 0.9375, 0.6137, 0.9731, 0.5426, 0.9731, 0.7352, 0.2, 0.7492, 0.2, 0.7492, 0.214, 0.7352, 0.214, 0.6492, 0.1258, 0.6633, 0.1258, 0.6633, 0.1398, 0.6492, 0.1398, 0.6492, 0.1258, 0.6633, 0.1258, 0.6633, 0.1398, 0.6492, 0.1398, 0.7352, 0.2, 0.7492, 0.2, 0.7492, 0.214, 0.7352, 0.214, 0.5465, 0.773, 0.6176, 0.773, 0.6176, 0.8442, 0.5465, 0.8442, 0.5465, 0.773, 0.6176, 0.773, 0.6176, 0.8442, 0.5465, 0.8442, 0.5465, 0.773, 0.6176, 0.773, 0.6176, 0.8442, 0.5465, 0.8442, 0.5465, 0.773, 0.6176, 0.773, 0.6176, 0.8442, 0.5465, 0.8442, 0.5426, 0.9019, 0.6137, 0.9019, 0.6137, 0.9731, 0.5426, 0.9731, 0.5426, 0.9019, 0.6137, 0.9019, 0.6137, 0.9731, 0.5426, 0.9731, 0.5465, 0.9492, 0.6176, 0.9492, 0.6176, 0.9848, 0.5465, 0.9848, 0.5465, 0.8086, 0.6176, 0.8086, 0.6176, 0.8442, 0.5465, 0.8442, 0.5465, 0.8086, 0.6176, 0.8086, 0.6176, 0.8442, 0.5465, 0.8442, 0.5465, 0.9492, 0.6176, 0.9492, 0.6176, 0.9848, 0.5465, 0.9848, 0.5465, 0.773, 0.6176, 0.773, 0.6176, 0.8442, 0.5465, 0.8442, 0.5465, 0.773, 0.6176, 0.773, 0.6176, 0.8442, 0.5465, 0.8442, 0.5465, 0.773, 0.6176, 0.773, 0.6176, 0.8442, 0.5465, 0.8442, 0.5465, 0.773, 0.6176, 0.773, 0.6176, 0.8442, 0.5465, 0.8442, 0.5465, 0.773, 0.6176, 0.773, 0.6176, 0.8442, 0.5465, 0.8442, 0.5465, 0.773, 0.6176, 0.773, 0.6176, 0.8442, 0.5465, 0.8442, 0.5465, 0.9136, 0.6176, 0.9136, 0.6176, 0.9848, 0.5465, 0.9848, 0.5465, 0.773, 0.6176, 0.773, 0.6176, 0.8442, 0.5465, 0.8442, 0.5465, 0.773, 0.6176, 0.773, 0.6176, 0.8442, 0.5465, 0.8442, 0.5465, 0.9136, 0.6176, 0.9136, 0.6176, 0.9848, 0.5465, 0.9848, 0.5703, 0.1302, 0.6081, 0.1302, 0.6081, 0.2058, 0.5703, 0.2058, 0.6692, 0.6302, 0.7448, 0.6302, 0.7448, 0.7058, 0.6692, 0.7058, 0.5703, 0.1302, 0.6081, 0.1302, 0.6081, 0.2058, 0.5703, 0.2058, 0.01297, 0.1458, 0.0886, 0.1458, 0.0886, 0.2214, 0.6692, 0.6302, 0.7448, 0.6302, 0.7448, 0.7058, 0.6692, 0.7058, 0.01297, 0.1458, 0.0886, 0.1458, 0.0886, 0.2214, 0.01297, 0.2214, 0.01297, 0.1458, 0.0886, 0.1458, 0.0886, 0.2214, 0.01297, 0.1458, 0.0886, 0.1458, 0.0886, 0.2214, 0.01297, 0.2214, 0.6523, 0.1249, 0.668, 0.1249, 0.668, 0.1407, 0.6523, 0.1407, 0.6523, 0.1249, 0.668, 0.1249, 0.668, 0.1407, 0.6523, 0.1407, 0.6523, 0.1249, 0.668, 0.1249, 0.668, 0.1407, 0.6523, 0.1407, 0.6523, 0.1249, 0.668, 0.1249, 0.668, 0.1407, 0.6523, 0.1407, 0.6492, 0.1258, 0.6633, 0.1258, 0.6633, 0.1398, 0.6492, 0.1398, 0.01297, 0.1458, 0.0886, 0.1458, 0.0886, 0.2214, 0.01297, 0.2214, 0.5465, 0.8086, 0.6176, 0.8086, 0.6176, 0.8442, 0.5465, 0.8442, 0.6492, 0.1258, 0.6633, 0.1258, 0.6633, 0.1398, 0.6492, 0.1398, 0.5465, 0.773, 0.6176, 0.773, 0.6176, 0.8442, 0.5465, 0.8442, 0.5465, 0.8086, 0.6176, 0.8086, 0.6176, 0.8442, 0.5465, 0.8442, 0.5465, 0.773, 0.6176, 0.773, 0.6176, 0.8442, 0.5465, 0.8442, 0.5465, 0.773, 0.6176, 0.773, 0.6176, 0.8442, 0.5465, 0.8442, 0.5465, 0.773, 0.6176, 0.773, 0.6176, 0.8442, 0.5465, 0.8442, 0.01297, 0.1458, 0.0886, 0.1458, 0.0886, 0.2214, 0.01297, 0.2214, 0.01297, 0.1458, 0.0886, 0.1458, 0.0886, 0.2214, 0.01297, 0.2214, 0.5325, 0.1302, 0.6081, 0.1302, 0.6081, 0.2058, 0.5325, 0.2058, 0.5703, 0.1302, 0.6081, 0.1302, 0.6081, 0.2058, 0.5703, 0.2058, 0.0886, 0.1458, 0.0886, 0.2214, 0.05078, 0.2214, 0.5703, 0.1302, 0.6081, 0.1302, 0.6081, 0.2058, 0.5703, 0.2058, 0.01297, 0.1458, 0.0886, 0.1458, 0.01297, 0.2214, 0.5325, 0.1302, 0.6081, 0.1302, 0.6081, 0.2058, 0.5325, 0.2058, 0.5325, 0.1302, 0.6081, 0.1302, 0.6081, 0.2058, 0.5325, 0.2058, 0.5892, 0.1302, 0.6081, 0.1302, 0.6081, 0.2058, 0.5892, 0.2058, 0.5325, 0.1302, 0.6081, 0.1302, 0.6081, 0.2058, 0.5325, 0.2058, 0.6692, 0.6302, 0.6739, 0.6302, 0.6739, 0.7058, 0.6692, 0.7058, 0.01297, 0.1458, 0.05078, 0.1458, 0.05078, 0.2214, 0.01297, 0.2214, 0.6492, 0.1258, 0.6633, 0.1258, 0.6633, 0.1398, 0.6492, 0.1398, 0.6492, 0.1258, 0.6633, 0.1258, 0.6633, 0.1398, 0.6492, 0.1398, 0.5465, 0.8086, 0.6176, 0.8086, 0.6176, 0.8442, 0.5465, 0.8442, 0.5465, 0.8086, 0.6176, 0.8086, 0.6176, 0.8442, 0.5465, 0.8442, 0.5465, 0.773, 0.6176, 0.773, 0.6176, 0.8442, 0.5465, 0.8442, 0.5465, 0.773, 0.6176, 0.773, 0.6176, 0.8442, 0.5465, 0.8442, 0.5465, 0.773, 0.6176, 0.773, 0.6176, 0.8442, 0.5465, 0.8442, 0.5465, 0.773, 0.6176, 0.773, 0.6176, 0.8442, 0.5465, 0.8442, 0.6692, 0.6302, 0.7448, 0.6302, 0.7448, 0.7058, 0.6692, 0.7058, 0.5703, 0.1302, 0.6081, 0.1302, 0.6081, 0.2058, 0.5703, 0.2058, 0.01297, 0.1458, 0.0886, 0.1458, 0.01297, 0.1647, 0.6692, 0.6302, 0.7448, 0.6302, 0.7448, 0.7058, 0.6692, 0.7058, 0.01297, 0.1458, 0.0886, 0.1458, 0.01297, 0.1647, 0.01297, 0.1458, 0.0886, 0.1458, 0.0886, 0.2214, 0.6523, 0.1249, 0.668, 0.1249, 0.668, 0.1407, 0.6523, 0.1407, 0.6523, 0.1249, 0.668, 0.1249, 0.668, 0.1407, 0.6523, 0.1407, 0.01297, 0.1458, 0.0886, 0.1458, 0.0886, 0.2214, 0.01297, 0.2214, 0.6492, 0.1258, 0.6633, 0.1258, 0.6633, 0.1398, 0.6492, 0.1398, 0.5465, 0.8086, 0.6176, 0.8086, 0.6176, 0.8442, 0.5465, 0.8442, 0.5465, 0.773, 0.6176, 0.773, 0.6176, 0.8442, 0.5465, 0.8442, 0.5465, 0.773, 0.6176, 0.773, 0.6176, 0.8442, 0.5465, 0.8442, 0.5465, 0.773, 0.6176, 0.773, 0.6176, 0.8442, 0.5465, 0.8442, 0.707, 0.6302, 0.7448, 0.6302, 0.7448, 0.7058, 0.707, 0.7058, 0.5703, 0.1302, 0.6081, 0.1302, 0.6081, 0.2058, 0.5703, 0.2058, 0.01297, 0.1458, 0.0886, 0.1458, 0.0886, 0.2214, 0.01297, 0.2214, 0.6692, 0.6302, 0.6739, 0.7058, 0.6692, 0.7058, 0.6523, 0.1249, 0.668, 0.1249, 0.668, 0.1407, 0.6523, 0.1407, 0.6523, 0.1249, 0.668, 0.1249, 0.668, 0.1407, 0.6523, 0.1407, 0.6492, 0.1258, 0.6633, 0.1258, 0.6633, 0.1398, 0.6492, 0.1398, 0.5465, 0.8086, 0.6176, 0.8086, 0.6176, 0.8442, 0.5465, 0.8442, 0.5465, 0.773, 0.6176, 0.773, 0.6176, 0.8442, 0.5465, 0.8442, 0.01297, 0.1458, 0.0886, 0.1458, 0.0886, 0.2214, 0.01297, 0.2214, 0.6492, 0.1258, 0.6633, 0.1258, 0.6633, 0.1398, 0.6492, 0.1398, 0.5465, 0.8086, 0.6176, 0.8086, 0.6176, 0.8442, 0.5465, 0.8442, 0.5465, 0.773, 0.6176, 0.773, 0.6176, 0.8442, 0.5465, 0.8442, 0.01297, 0.1458, 0.0886, 0.1458, 0.0886, 0.2214, 0.01297, 0.2214, 0.5325, 0.1302, 0.6081, 0.1302, 0.6081, 0.2058, 0.5325, 0.2058, 0.6692, 0.6302, 0.6739, 0.7058, 0.6692, 0.7058, 0.5703, 0.1302, 0.6081, 0.1302, 0.6081, 0.2058, 0.5703, 0.2058, 0.01297, 0.1458, 0.0886, 0.1458, 0.01297, 0.1647, 0.5703, 0.1302, 0.6081, 0.1302, 0.6081, 0.2058, 0.5703, 0.2058, 0.01297, 0.1458, 0.0886, 0.1458, 0.01297, 0.1647, 0.5325, 0.1302, 0.6081, 0.1302, 0.6081, 0.2058, 0.5325, 0.2058, 0.5325, 0.1302, 0.6081, 0.1302, 0.6081, 0.2058, 0.5325, 0.2058, 0.5892, 0.1302, 0.6081, 0.1302, 0.6081, 0.2058, 0.5892, 0.2058, 0.5325, 0.1302, 0.6081, 0.1302, 0.6081, 0.2058, 0.5325, 0.2058, 0.6692, 0.6302, 0.6739, 0.7058, 0.6692, 0.7058, 0.01297, 0.1458, 0.0886, 0.1458, 0.01297, 0.2214, 0.6492, 0.1258, 0.6633, 0.1258, 0.6633, 0.1398, 0.6492, 0.1398, 0.5465, 0.8086, 0.6176, 0.8086, 0.6176, 0.8442, 0.5465, 0.8442, 0.5465, 0.773, 0.6176, 0.773, 0.6176, 0.8442, 0.5465, 0.8442, 0.5465, 0.773, 0.6176, 0.773, 0.6176, 0.8442, 0.5465, 0.8442, 0.5465, 0.773, 0.6176, 0.773, 0.6176, 0.8442, 0.5465, 0.8442, 0.5703, 0.1302, 0.6081, 0.1302, 0.6081, 0.2058, 0.5703, 0.2058, 0.01297, 0.1458, 0.0886, 0.1458, 0.0886, 0.2214, 0.01297, 0.2214, 0.6692, 0.6302, 0.6739, 0.6302, 0.6739, 0.7058, 0.6692, 0.7058, 0.6523, 0.1249, 0.668, 0.1249, 0.668, 0.1407, 0.6523, 0.1407, 0.6523, 0.1249, 0.668, 0.1249, 0.668, 0.1407, 0.6523, 0.1407, 0.6492, 0.1258, 0.6633, 0.1258, 0.6633, 0.1398, 0.6492, 0.1398, 0.5465, 0.8086, 0.6176, 0.8086, 0.6176, 0.8442, 0.5465, 0.8442, 0.5465, 0.773, 0.6176, 0.773, 0.6176, 0.8442, 0.5465, 0.8442, 0.6692, 0.6302, 0.7448, 0.6302, 0.7448, 0.7058, 0.6692, 0.7058, 0.5703, 0.1302, 0.6081, 0.1302, 0.6081, 0.2058, 0.5703, 0.2058, 0.01297, 0.1458, 0.0886, 0.1458, 0.0886, 0.2214, 0.6692, 0.6302, 0.7448, 0.6302, 0.7448, 0.7058, 0.6692, 0.7058, 0.01297, 0.1458, 0.03187, 0.2214, 0.01297, 0.2214, 0.01297, 0.1458, 0.0886, 0.1458, 0.0886, 0.2214, 0.01297, 0.2214, 0.6523, 0.1249, 0.668, 0.1249, 0.668, 0.1407, 0.6523, 0.1407, 0.6523, 0.1249, 0.668, 0.1249, 0.668, 0.1407, 0.6523, 0.1407, 0.01297, 0.1458, 0.0886, 0.1458, 0.0886, 0.2214, 0.01297, 0.2214, 0.6492, 0.1258, 0.6633, 0.1258, 0.6633, 0.1398, 0.6492, 0.1398, 0.5465, 0.8086, 0.6176, 0.8086, 0.6176, 0.8442, 0.5465, 0.8442, 0.5465, 0.773, 0.6176, 0.773, 0.6176, 0.8442, 0.5465, 0.8442, 0.5465, 0.773, 0.6176, 0.773, 0.6176, 0.8442, 0.5465, 0.8442, 0.5465, 0.773, 0.6176, 0.773, 0.6176, 0.8442, 0.5465, 0.8442, 0.5703, 0.1302, 0.6081, 0.1302, 0.6081, 0.2058, 0.5703, 0.2058, 0.01297, 0.1458, 0.0886, 0.1458, 0.0886, 0.2214, 0.01297, 0.2214, 0.6739, 0.6302, 0.6787, 0.6302, 0.6739, 0.7058, 0.6523, 0.1249, 0.668, 0.1249, 0.668, 0.1407, 0.6523, 0.1407, 0.6523, 0.1249, 0.668, 0.1249, 0.668, 0.1407, 0.6523, 0.1407, 0.6492, 0.1258, 0.6633, 0.1258, 0.6633, 0.1398, 0.6492, 0.1398, 0.5465, 0.8086, 0.6176, 0.8086, 0.6176, 0.8442, 0.5465, 0.8442, 0.5465, 0.773, 0.6176, 0.773, 0.6176, 0.8442, 0.5465, 0.8442, 0.6692, 0.6302, 0.7448, 0.6302, 0.7448, 0.7058, 0.6692, 0.7058, 0.5703, 0.1302, 0.6081, 0.1302, 0.6081, 0.2058, 0.5703, 0.2058, 0.05078, 0.1458, 0.05078, 0.2214, 0.03187, 0.2214, 0.6692, 0.6302, 0.7448, 0.6302, 0.7448, 0.7058, 0.6692, 0.7058, 0.01297, 0.1458, 0.0886, 0.1458, 0.0886, 0.2214, 0.01297, 0.2214, 0.01297, 0.1458, 0.0886, 0.1458, 0.0886, 0.2214, 0.01297, 0.2214, 0.6523, 0.1249, 0.668, 0.1249, 0.668, 0.1407, 0.6523, 0.1407, 0.6523, 0.1249, 0.668, 0.1249, 0.668, 0.1407, 0.6523, 0.1407, 0.01297, 0.1458, 0.0886, 0.1458, 0.0886, 0.2214, 0.01297, 0.2214, 0.6492, 0.1258, 0.6633, 0.1258, 0.6633, 0.1398, 0.6492, 0.1398, 0.5465, 0.8086, 0.6176, 0.8086, 0.6176, 0.8442, 0.5465, 0.8442, 0.5465, 0.773, 0.6176, 0.773, 0.6176, 0.8442, 0.5465, 0.8442, 0.5465, 0.773, 0.6176, 0.773, 0.6176, 0.8442, 0.5465, 0.8442, 0.5465, 0.773, 0.6176, 0.773, 0.6176, 0.8442, 0.5465, 0.8442, 0.01297, 0.1458, 0.0886, 0.1458, 0.0886, 0.2214, 0.01297, 0.2214, 0.5325, 0.1302, 0.6081, 0.1302, 0.6081, 0.2058, 0.5325, 0.2058, 0.6787, 0.6302, 0.6787, 0.7058, 0.6739, 0.7058, 0.5703, 0.1302, 0.6081, 0.1302, 0.6081, 0.2058, 0.5703, 0.2058, 0.01297, 0.1458, 0.0886, 0.1458, 0.01297, 0.1647, 0.5703, 0.1302, 0.6081, 0.1302, 0.6081, 0.2058, 0.5703, 0.2058, 0.01297, 0.1458, 0.0886, 0.1458, 0.0886, 0.1647, 0.01297, 0.1647, 0.5325, 0.1302, 0.6081, 0.1302, 0.6081, 0.2058, 0.5325, 0.2058, 0.5325, 0.1302, 0.6081, 0.1302, 0.6081, 0.2058, 0.5325, 0.2058, 0.5892, 0.1302, 0.6081, 0.1302, 0.6081, 0.2058, 0.5892, 0.2058, 0.5325, 0.1302, 0.6081, 0.1302, 0.6081, 0.2058, 0.5325, 0.2058, 0.6787, 0.6302, 0.6881, 0.6302, 0.6787, 0.7058, 0.01297, 0.1458, 0.05078, 0.1458, 0.05078, 0.2214, 0.6492, 0.1258, 0.6633, 0.1258, 0.6633, 0.1398, 0.6492, 0.1398, 0.5465, 0.8086, 0.6176, 0.8086, 0.6176, 0.8442, 0.5465, 0.8442, 0.5465, 0.773, 0.6176, 0.773, 0.6176, 0.8442, 0.5465, 0.8442, 0.5465, 0.773, 0.6176, 0.773, 0.6176, 0.8442, 0.5465, 0.8442, 0.5465, 0.773, 0.6176, 0.773, 0.6176, 0.8442, 0.5465, 0.8442, 0.01297, 0.1458, 0.0886, 0.1458, 0.0886, 0.2214, 0.01297, 0.2214, 0.6492, 0.1258, 0.6633, 0.1258, 0.6633, 0.1398, 0.6492, 0.1398, 0.5465, 0.8086, 0.6176, 0.8086, 0.6176, 0.8442, 0.5465, 0.8442, 0.5465, 0.773, 0.6176, 0.773, 0.6176, 0.8442, 0.5465, 0.8442, 0.01297, 0.1458, 0.0886, 0.1458, 0.0886, 0.2214, 0.01297, 0.2214, 0.5325, 0.1302, 0.6081, 0.1302, 0.6081, 0.2058, 0.5325, 0.2058, 0.6881, 0.6302, 0.6881, 0.7058, 0.6787, 0.7058, 0.5703, 0.1302, 0.6081, 0.1302, 0.6081, 0.2058, 0.5703, 0.2058, 0.0886, 0.2025, 0.0886, 0.2214, 0.01297, 0.2214, 0.5703, 0.1302, 0.6081, 0.1302, 0.6081, 0.2058, 0.5703, 0.2058, 0.0886, 0.2025, 0.0886, 0.2214, 0.01297, 0.2214, 0.5325, 0.1302, 0.6081, 0.1302, 0.6081, 0.2058, 0.5325, 0.2058, 0.5325, 0.1302, 0.6081, 0.1302, 0.6081, 0.2058, 0.5325, 0.2058, 0.5892, 0.1302, 0.6081, 0.1302, 0.6081, 0.2058, 0.5892, 0.2058, 0.5325, 0.1302, 0.6081, 0.1302, 0.6081, 0.2058, 0.5325, 0.2058, 0.6881, 0.6302, 0.707, 0.6302, 0.6881, 0.7058, 0.01297, 0.1458, 0.05078, 0.1458, 0.05078, 0.2214, 0.6492, 0.1258, 0.6633, 0.1258, 0.6633, 0.1398, 0.6492, 0.1398, 0.5465, 0.8086, 0.6176, 0.8086, 0.6176, 0.8442, 0.5465, 0.8442, 0.5465, 0.773, 0.6176, 0.773, 0.6176, 0.8442, 0.5465, 0.8442, 0.5465, 0.773, 0.6176, 0.773, 0.6176, 0.8442, 0.5465, 0.8442, 0.5465, 0.773, 0.6176, 0.773, 0.6176, 0.8442, 0.5465, 0.8442, 0.01297, 0.1458, 0.0886, 0.1458, 0.0886, 0.2214, 0.01297, 0.2214, 0.6492, 0.1258, 0.6633, 0.1258, 0.6633, 0.1398, 0.6492, 0.1398, 0.5465, 0.8086, 0.6176, 0.8086, 0.6176, 0.8442, 0.5465, 0.8442, 0.5465, 0.773, 0.6176, 0.773, 0.6176, 0.8442, 0.5465, 0.8442, 0.0886, 0.2025, 0.0886, 0.2214, 0.01297, 0.2214, 0.01297, 0.1458, 0.05078, 0.1458, 0.05078, 0.2214, 0.01297, 0.2214, 0.2747, 0.2512, 0.3125, 0.2512, 0.3125, 0.3269, 0.2747, 0.3269, 0.01297, 0.1458, 0.05078, 0.1458, 0.05078, 0.2214, 0.01297, 0.2214, 0.5325, 0.1302, 0.6081, 0.1302, 0.5325, 0.2058, 0.5892, 0.1302, 0.6081, 0.1302, 0.5892, 0.2058, 0.01297, 0.1458, 0.05078, 0.1458, 0.05078, 0.2214, 0.01297, 0.2214, 0.707, 0.6302, 0.707, 0.7058, 0.6881, 0.7058, 0.0886, 0.2025, 0.0886, 0.2214, 0.01297, 0.2214, 0.707, 0.6302, 0.7448, 0.6302, 0.7448, 0.7058, 0.707, 0.7058, 0.5325, 0.1302, 0.6081, 0.1302, 0.5325, 0.2058, 0.5703, 0.1302, 0.6081, 0.1302, 0.6081, 0.2058, 0.5703, 0.2058, 0.01297, 0.1458, 0.0886, 0.2214, 0.01297, 0.2214, 0.5481, 0.005154, 0.5859, 0.005154, 0.5859, 0.08078, 0.5481, 0.08078, 0.5325, 0.1302, 0.5703, 0.1302, 0.5703, 0.2058, 0.5325, 0.2058, 0.5481, 0.04297, 0.5859, 0.04297, 0.5859, 0.08078, 0.5481, 0.08078, 0.5481, 0.005154, 0.5859, 0.005154, 0.5859, 0.08078, 0.5481, 0.08078, 0.5481, 0.005154, 0.5859, 0.005154, 0.5859, 0.08078, 0.5481, 0.08078, 0.5481, 0.06188, 0.5859, 0.06188, 0.5859, 0.08078, 0.5481, 0.08078, 0.5481, 0.005154, 0.5859, 0.005154, 0.5859, 0.08078, 0.5481, 0.08078, 0.5325, 0.1302, 0.5703, 0.1302, 0.5703, 0.2058, 0.5325, 0.2058, 0.707, 0.6302, 0.7448, 0.6302, 0.7448, 0.7058, 0.01297, 0.1458, 0.05078, 0.1458, 0.05078, 0.2214, 0.01297, 0.2214, 0.01297, 0.1458, 0.0886, 0.1458, 0.0886, 0.2214, 0.01297, 0.2214, 0.5325, 0.1302, 0.5703, 0.1302, 0.5703, 0.2058, 0.5325, 0.2058, 0.01297, 0.1458, 0.0886, 0.1458, 0.01297, 0.2214, 0.707, 0.6302, 0.7448, 0.6302, 0.7448, 0.7058, 0.01297, 0.1458, 0.0886, 0.1458, 0.01297, 0.2214, 0.5325, 0.1302, 0.5703, 0.1302, 0.5703, 0.2058, 0.5325, 0.2058, 0.707, 0.6302, 0.7448, 0.6302, 0.7448, 0.7058, 0.01297, 0.1458, 0.05078, 0.1458, 0.05078, 0.2214, 0.01297, 0.2214, 0.5703, 0.1302, 0.5892, 0.1302, 0.5703, 0.2058, 0.01297, 0.1458, 0.05078, 0.1458, 0.05078, 0.2214, 0.01297, 0.2214, 0.01297, 0.1458, 0.0886, 0.2214, 0.01297, 0.2214, 0.5325, 0.1302, 0.5703, 0.1302, 0.5703, 0.2058, 0.5325, 0.2058, 0.01297, 0.1458, 0.0886, 0.2214, 0.01297, 0.2214, 0.5325, 0.1302, 0.5703, 0.1302, 0.5703, 0.2058, 0.5325, 0.2058, 0.6492, 0.1258, 0.6633, 0.1258, 0.6633, 0.1328, 0.6492, 0.1328, 0.6492, 0.1258, 0.6633, 0.1258, 0.6633, 0.1328, 0.6492, 0.1328, 0.6492, 0.1258, 0.6633, 0.1258, 0.6633, 0.1328, 0.6492, 0.1328, 0.6492, 0.1258, 0.6633, 0.1258, 0.6633, 0.1328, 0.6492, 0.1328, 0.7391, 0.2039, 0.7531, 0.2039, 0.7531, 0.2109, 0.7391, 0.2109, 0.7391, 0.2039, 0.7531, 0.2039, 0.7531, 0.2109, 0.7391, 0.2109, 0.7352, 0.2, 0.7492, 0.2, 0.7492, 0.207, 0.7352, 0.207, 0.6492, 0.1258, 0.6633, 0.1258, 0.6633, 0.1328, 0.6492, 0.1328, 0.6492, 0.1258, 0.6633, 0.1258, 0.6633, 0.1328, 0.6492, 0.1328, 0.7352, 0.2, 0.7492, 0.2, 0.7492, 0.207, 0.7352, 0.207, 0.6492, 0.1258, 0.6633, 0.1258, 0.6633, 0.1328, 0.6492, 0.1328, 0.6492, 0.1258, 0.6633, 0.1258, 0.6633, 0.1328, 0.6492, 0.1328, 0.6492, 0.1258, 0.6633, 0.1258, 0.6633, 0.1328, 0.6492, 0.1328, 0.6492, 0.1258, 0.6633, 0.1258, 0.6633, 0.1328, 0.6492, 0.1328, 0.6492, 0.1258, 0.6633, 0.1258, 0.6633, 0.1328, 0.6492, 0.1328, 0.6492, 0.1258, 0.6633, 0.1258, 0.6633, 0.1328, 0.6492, 0.1328, 0.6492, 0.1258, 0.6633, 0.1258, 0.6633, 0.1328, 0.6492, 0.1328, 0.6492, 0.1258, 0.6633, 0.1258, 0.6633, 0.1328, 0.6492, 0.1328, 0.6492, 0.1258, 0.6633, 0.1258, 0.6633, 0.1328, 0.6492, 0.1328, 0.6492, 0.1258, 0.6633, 0.1258, 0.6633, 0.1328, 0.6492, 0.1328, 0.6492, 0.1258, 0.6633, 0.1258, 0.6633, 0.1328, 0.6492, 0.1328, 0.6492, 0.1258, 0.6633, 0.1258, 0.6633, 0.1328, 0.6492, 0.1328, 0.6492, 0.1258, 0.6633, 0.1258, 0.6633, 0.1328, 0.6492, 0.1328, 0.6492, 0.1258, 0.6633, 0.1258, 0.6633, 0.1328, 0.6492, 0.1328, 0.6492, 0.1258, 0.6633, 0.1258, 0.6633, 0.1328, 0.6492, 0.1328, 0.6492, 0.1258, 0.6633, 0.1258, 0.6633, 0.1328, 0.6492, 0.1328, 0.4381, 0.3308, 0.4381, 0.2552, 0.4381, 0.2552, 0.4381, 0.3308, 0.457, 0.2552, 0.457, 0.3308, 0.457, 0.3308, 0.457, 0.2552, 0.6692, 0.7708, 0.707, 0.7708, 0.707, 0.8464, 0.6692, 0.8464, 0.4239, 0.3308, 0.4239, 0.2552, 0.4239, 0.2552, 0.4239, 0.3308, 0.457, 0.2552, 0.457, 0.3308, 0.457, 0.3308, 0.457, 0.2552, 0.2747, 0.2512, 0.3125, 0.2512, 0.3125, 0.3269, 0.5325, 0.1302, 0.5703, 0.2058, 0.5325, 0.2058, 0.4381, 0.3308, 0.4381, 0.2552, 0.4381, 0.2552, 0.4381, 0.3308, 0.4287, 0.293, 0.4287, 0.3308, 0.4287, 0.3308, 0.4287, 0.293, 0.457, 0.2552, 0.457, 0.3308, 0.457, 0.3308, 0.457, 0.2552, 0.457, 0.293, 0.457, 0.3308, 0.457, 0.3308, 0.457, 0.293, 0.582, 0.2552, 0.5631, 0.2552, 0.5631, 0.2552, 0.582, 0.2552, 0.5325, 0.1302, 0.5703, 0.1302, 0.5703, 0.2058, 0.5325, 0.2058, 0.4381, 0.3308, 0.4381, 0.2552, 0.4381, 0.2552, 0.4381, 0.3308, 0.01297, 0.1458, 0.0886, 0.2214, 0.01297, 0.2214, 0.5325, 0.1302, 0.5703, 0.2058, 0.5325, 0.2058, 0.01297, 0.1458, 0.03187, 0.2214, 0.01297, 0.2214, 0.6787, 0.6302, 0.6881, 0.6302, 0.6881, 0.7058, 0.6787, 0.7058, 0.6748, 0.7591, 0.6842, 0.7591, 0.6842, 0.8347, 0.6748, 0.8347, 0.707, 0.6302, 0.7448, 0.6302, 0.7448, 0.7058, 0.6748, 0.7969, 0.6842, 0.7969, 0.6842, 0.8347, 0.6748, 0.8347, 0.6748, 0.7591, 0.6842, 0.7591, 0.6842, 0.8347, 0.6748, 0.8347, 0.2747, 0.308, 0.3125, 0.308, 0.3125, 0.3269, 0.707, 0.6302, 0.7448, 0.6302, 0.7448, 0.7058, 0.707, 0.7058, 0.6787, 0.6302, 0.6881, 0.6302, 0.6881, 0.7058, 0.6787, 0.7058, 0.6787, 0.6302, 0.6881, 0.6302, 0.6881, 0.7058, 0.6787, 0.7058, 0.6748, 0.7591, 0.6842, 0.7591, 0.6842, 0.8347, 0.6748, 0.8347, 0.6748, 0.8158, 0.6842, 0.8158, 0.6842, 0.8347, 0.6748, 0.8347, 0.6748, 0.7591, 0.6842, 0.7591, 0.6842, 0.8347, 0.6748, 0.8347, 0.707, 0.6302, 0.7448, 0.6302, 0.7448, 0.7058, 0.01297, 0.2025, 0.0886, 0.2025, 0.0886, 0.2214, 0.01297, 0.2214, 0.06969, 0.1458, 0.0886, 0.1458, 0.0886, 0.2214, 0.6787, 0.6302, 0.6881, 0.6302, 0.6881, 0.7058, 0.6787, 0.7058, 0.707, 0.6302, 0.7448, 0.6302, 0.7448, 0.7058, 0.01297, 0.1458, 0.03187, 0.1458, 0.03187, 0.2214, 0.01297, 0.2214, 0.707, 0.6302, 0.707, 0.7058, 0.6881, 0.7058, 0.01297, 0.1458, 0.0886, 0.2214, 0.01297, 0.2214, 0.457, 0.3119, 0.457, 0.3308, 0.457, 0.3308, 0.457, 0.3119, 0.4381, 0.3308, 0.4381, 0.2552, 0.4381, 0.2552, 0.4381, 0.3308, 0.6692, 0.6302, 0.6739, 0.6302, 0.6739, 0.7058, 0.6692, 0.7058, 0.4239, 0.3308, 0.4239, 0.2552, 0.4239, 0.2552, 0.4239, 0.3308, 0.4381, 0.293, 0.4381, 0.2552, 0.4381, 0.2552, 0.4381, 0.293, 0.2747, 0.2512, 0.3125, 0.2512, 0.3125, 0.3269, 0.6739, 0.6302, 0.6787, 0.6302, 0.6739, 0.7058, 0.457, 0.2552, 0.457, 0.3308, 0.457, 0.3308, 0.457, 0.2552, 0.4287, 0.2552, 0.4287, 0.3308, 0.4287, 0.3308, 0.4287, 0.2552, 0.4239, 0.3308, 0.4239, 0.2552, 0.4239, 0.2552, 0.4239, 0.3308, 0.457, 0.2552, 0.457, 0.3308, 0.457, 0.3308, 0.457, 0.2552, 0.4381, 0.2741, 0.4381, 0.2552, 0.4381, 0.2552, 0.4381, 0.2741, 0.6787, 0.6302, 0.6881, 0.6302, 0.6787, 0.7058, 0.01297, 0.1458, 0.0886, 0.1458, 0.0886, 0.2214, 0.01297, 0.2214, 0.01297, 0.1458, 0.05078, 0.1458, 0.05078, 0.2214, 0.01297, 0.2214, 0.4239, 0.3308, 0.4239, 0.2552, 0.4239, 0.2552, 0.4239, 0.3308, 0.6881, 0.6302, 0.707, 0.6302, 0.6881, 0.7058, 0.01297, 0.1458, 0.05078, 0.1458, 0.05078, 0.2214, 0.6881, 0.6302, 0.6881, 0.7058, 0.6787, 0.7058, 0.0886, 0.1458, 0.0886, 0.2214, 0.01297, 0.2214, 0.6692, 0.6302, 0.6739, 0.6302, 0.6739, 0.7058, 0.6692, 0.7058, 0.6653, 0.7591, 0.67, 0.7591, 0.67, 0.8347, 0.6653, 0.8347, 0.6787, 0.6302, 0.6787, 0.7058, 0.6739, 0.7058, 0.6653, 0.7969, 0.67, 0.7969, 0.67, 0.8347, 0.6653, 0.8347, 0.6653, 0.7591, 0.67, 0.7591, 0.67, 0.8347, 0.6653, 0.8347, 0.2747, 0.2512, 0.3125, 0.2512, 0.3125, 0.3269, 0.2747, 0.3269, 0.6692, 0.6302, 0.6739, 0.7058, 0.6692, 0.7058, 0.6692, 0.6302, 0.6739, 0.6302, 0.6739, 0.7058, 0.6692, 0.7058, 0.6692, 0.6302, 0.6739, 0.6302, 0.6739, 0.7058, 0.6692, 0.7058, 0.6653, 0.7591, 0.67, 0.7591, 0.67, 0.8347, 0.6653, 0.8347, 0.6653, 0.8158, 0.67, 0.8158, 0.67, 0.8347, 0.6653, 0.8347, 0.6653, 0.7591, 0.67, 0.7591, 0.67, 0.8347, 0.6653, 0.8347, 0.6692, 0.6302, 0.6739, 0.6302, 0.6739, 0.7058, 0.6692, 0.7058, 0.01297, 0.1458, 0.05078, 0.1458, 0.05078, 0.2214, 0.01297, 0.1458, 0.05078, 0.1458, 0.05078, 0.2214, 0.01297, 0.2214, 0.6692, 0.6302, 0.6739, 0.6302, 0.6739, 0.7058, 0.6692, 0.7058, 0.6692, 0.6302, 0.6739, 0.7058, 0.6692, 0.7058, 0.01297, 0.1458, 0.0886, 0.2214, 0.01297, 0.2214, 0.6692, 0.6302, 0.6739, 0.7058, 0.6692, 0.7058, 0.0886, 0.1458, 0.0886, 0.2214, 0.01297, 0.2214, 0.4381, 0.2552, 0.457, 0.2552, 0.457, 0.3308, 0.4381, 0.3308, 0.5592, 0.2552, 0.5781, 0.2552, 0.5781, 0.3308, 0.5592, 0.3308, 0.5592, 0.293, 0.5781, 0.293, 0.5781, 0.3308, 0.5592, 0.3308, 0.5592, 0.2552, 0.5781, 0.2552, 0.5781, 0.3308, 0.5592, 0.3308, 0.4381, 0.2552, 0.457, 0.2552, 0.457, 0.3308, 0.4381, 0.3308, 0.4381, 0.2552, 0.457, 0.2552, 0.457, 0.3308, 0.4381, 0.3308, 0.5592, 0.2552, 0.5781, 0.2552, 0.5781, 0.3308, 0.5592, 0.3308, 0.5592, 0.3119, 0.5781, 0.3119, 0.5781, 0.3308, 0.5592, 0.3308, 0.5592, 0.2552, 0.5781, 0.2552, 0.5781, 0.3308, 0.5592, 0.3308, 0.4381, 0.2552, 0.457, 0.2552, 0.457, 0.3308, 0.4381, 0.3308, 0.4239, 0.2552, 0.4287, 0.2552, 0.4287, 0.3308, 0.4239, 0.3308, 0.545, 0.2552, 0.5498, 0.2552, 0.5498, 0.3308, 0.545, 0.3308, 0.545, 0.293, 0.5498, 0.293, 0.5498, 0.3308, 0.545, 0.3308, 0.545, 0.2552, 0.5498, 0.2552, 0.5498, 0.3308, 0.545, 0.3308, 0.4239, 0.2552, 0.4287, 0.2552, 0.4287, 0.3308, 0.4239, 0.3308, 0.4239, 0.2552, 0.4287, 0.2552, 0.4287, 0.3308, 0.4239, 0.3308, 0.545, 0.2552, 0.5498, 0.2552, 0.5498, 0.3308, 0.545, 0.3308, 0.545, 0.3119, 0.5498, 0.3119, 0.5498, 0.3308, 0.545, 0.3308, 0.545, 0.2552, 0.5498, 0.2552, 0.5498, 0.3308, 0.545, 0.3308, 0.4239, 0.2552, 0.4287, 0.2552, 0.4287, 0.3308, 0.4239, 0.3308, 0.4287, 0.3119, 0.4287, 0.3308, 0.4287, 0.3308, 0.4287, 0.3119, 0.4287, 0.2552, 0.4287, 0.3308, 0.4287, 0.3308, 0.4287, 0.2552, 0.4381, 0.3308, 0.4381, 0.2552, 0.4381, 0.2552, 0.4381, 0.3308, 0.4287, 0.2552, 0.4287, 0.3308, 0.4287, 0.3308, 0.4287, 0.2552, 0.4381, 0.3308, 0.4381, 0.2552, 0.4381, 0.2552, 0.4381, 0.3308, 0.4381, 0.3308, 0.4381, 0.2552, 0.4381, 0.2552, 0.4381, 0.3308, 0.5489, 0.3308, 0.5537, 0.3308, 0.5537, 0.3308, 0.5489, 0.3308, 0.4239, 0.2741, 0.4239, 0.2552, 0.4239, 0.2552, 0.4239, 0.2741, 0.457, 0.2552, 0.457, 0.3308, 0.457, 0.3308, 0.457, 0.2552, 0.4287, 0.2552, 0.4287, 0.3308, 0.4287, 0.3308, 0.4287, 0.2552, 0.4239, 0.293, 0.4239, 0.2552, 0.4239, 0.2552, 0.4239, 0.293, 0.4287, 0.2552, 0.4287, 0.3308, 0.4287, 0.3308, 0.4287, 0.2552, 0.4239, 0.3308, 0.4239, 0.2552, 0.4239, 0.2552, 0.4239, 0.3308, 0.4287, 0.2552, 0.4287, 0.3308, 0.4287, 0.3308, 0.4287, 0.2552, 0.4239, 0.3308, 0.4239, 0.2552, 0.4239, 0.2552, 0.4239, 0.3308, 0.4381, 0.3308, 0.4381, 0.2552, 0.4381, 0.2552, 0.4381, 0.3308, 0.457, 0.2552, 0.457, 0.3308, 0.457, 0.3308, 0.457, 0.2552, 0.4287, 0.2552, 0.4287, 0.3308, 0.4287, 0.3308, 0.4287, 0.2552, 0.4287, 0.2552, 0.4287, 0.3308, 0.4287, 0.3308, 0.4287, 0.2552, 0.457, 0.2552, 0.457, 0.3308, 0.457, 0.3308, 0.457, 0.2552, 0.5537, 0.2552, 0.5489, 0.2552, 0.5489, 0.2552, 0.5537, 0.2552, 0.4239, 0.3308, 0.4239, 0.2552, 0.4239, 0.2552, 0.4239, 0.3308, 0.4239, 0.3308, 0.4239, 0.2552, 0.4239, 0.2552, 0.4239, 0.3308, 0.5631, 0.3308, 0.582, 0.3308, 0.582, 0.3308, 0.5631, 0.3308, 0.6598, 0.1204, 0.6641, 0.1204, 0.6641, 0.1374, 0.6598, 0.1374, 0.7539, 0.2028, 0.7624, 0.2028, 0.7624, 0.207, 0.7539, 0.207, 0.2747, 0.2891, 0.3125, 0.2891, 0.3125, 0.3269, 0.5514, 0.1302, 0.5703, 0.1302, 0.5703, 0.2058, 0.5514, 0.2058, 0.5508, 0.03578, 0.5886, 0.03578, 0.5886, 0.05469, 0.5508, 0.05469, 0.6881, 0.6302, 0.707, 0.6302, 0.707, 0.7058, 0.6881, 0.7058, 0.6562, 0.1249, 0.6602, 0.1249, 0.6602, 0.1407, 0.6562, 0.1407, 0.6523, 0.1249, 0.6602, 0.1249, 0.6602, 0.1407, 0.6523, 0.1407, 0.5514, 0.1302, 0.5703, 0.1302, 0.5703, 0.2058, 0.5514, 0.2058, 0.2747, 0.2512, 0.3503, 0.3269, 0.2747, 0.3269, 0.6562, 0.1249, 0.6602, 0.1249, 0.6602, 0.1407, 0.6562, 0.1407, 0.6523, 0.1249, 0.6602, 0.1249, 0.6602, 0.1407, 0.6523, 0.1407, 0.5514, 0.1302, 0.5703, 0.1302, 0.5703, 0.2058, 0.5514, 0.2058, 0.01297, 0.1458, 0.05078, 0.1458, 0.05078, 0.2214, 0.01297, 0.1458, 0.05078, 0.1458, 0.05078, 0.2214, 0.5514, 0.1302, 0.5703, 0.1302, 0.5703, 0.2058, 0.5514, 0.2058, 0.01297, 0.1458, 0.05078, 0.1458, 0.05078, 0.2214, 0.01297, 0.1458, 0.05078, 0.1458, 0.05078, 0.2214, 0.01297, 0.1458, 0.05078, 0.1458, 0.05078, 0.2214, 0.5514, 0.1302, 0.5703, 0.1302, 0.5703, 0.2058, 0.5514, 0.2058, 0.01297, 0.1458, 0.05078, 0.1458, 0.05078, 0.2214, 0.01297, 0.2214, 0.5514, 0.1302, 0.5703, 0.1302, 0.5703, 0.2058, 0.5514, 0.2058, 0.05078, 0.1458, 0.0886, 0.2214, 0.05078, 0.2214, 0.5481, 0.02406, 0.5859, 0.02406, 0.5859, 0.04297, 0.5481, 0.04297, 0.4287, 0.2741, 0.4287, 0.293, 0.4287, 0.293, 0.4287, 0.2741, 0.457, 0.2741, 0.457, 0.293, 0.457, 0.293, 0.457, 0.2741, 0.7475, 0.2028, 0.7496, 0.2028, 0.7496, 0.207, 0.7475, 0.207, 0.1836, 0.293, 0.2214, 0.3119, 0.1836, 0.3119, 0.4381, 0.3308, 0.4381, 0.293, 0.4381, 0.293, 0.4381, 0.3308, 0.1458, 0.293, 0.2214, 0.293, 0.2214, 0.3119, 0.7454, 0.2028, 0.7464, 0.2028, 0.7464, 0.207, 0.7454, 0.207, 0.5592, 0.2741, 0.5781, 0.2741, 0.5781, 0.293, 0.5592, 0.293, 0.545, 0.2741, 0.5498, 0.2741, 0.5498, 0.293, 0.545, 0.293, 0.4239, 0.3308, 0.4239, 0.293, 0.4239, 0.293, 0.4239, 0.3308, 0.6602, 0.1249, 0.6641, 0.1249, 0.6641, 0.1407, 0.6602, 0.1407, 0.01297, 0.1458, 0.0886, 0.1458, 0.0886, 0.2214, 0.05078, 0.1458, 0.0886, 0.2214, 0.05078, 0.2214, 0.6602, 0.1249, 0.6641, 0.1249, 0.6641, 0.1407, 0.6602, 0.1407, 0.01297, 0.1458, 0.0886, 0.1458, 0.0886, 0.2214, 0.01297, 0.1458, 0.0886, 0.2214, 0.01297, 0.2214, 0.01297, 0.1458, 0.0886, 0.2214, 0.01297, 0.2214, 0.05078, 0.1458, 0.0886, 0.2214, 0.05078, 0.2214, 0.4381, 0.293, 0.4381, 0.2741, 0.4381, 0.2741, 0.4381, 0.293, 0.4239, 0.293, 0.4239, 0.2741, 0.4239, 0.2741, 0.4239, 0.293, 0.01297, 0.1458, 0.0886, 0.1458, 0.0886, 0.2214, 0.6692, 0.6302, 0.6881, 0.6302, 0.6881, 0.7058, 0.6692, 0.7058, 0.7031, 0.7591, 0.7409, 0.7591, 0.7409, 0.778, 0.7031, 0.778, 0.2747, 0.308, 0.3503, 0.3269, 0.2747, 0.3269, 0.5325, 0.1302, 0.5514, 0.1302, 0.5514, 0.2058, 0.5325, 0.2058, 0.1836, 0.2552, 0.2214, 0.293, 0.1836, 0.293, 0.5508, 0.01687, 0.5886, 0.01687, 0.5886, 0.03578, 0.5508, 0.03578, 0.01297, 0.1458, 0.0886, 0.2214, 0.01297, 0.2214, 0.6692, 0.6302, 0.6881, 0.6302, 0.6881, 0.7058, 0.6692, 0.7058, 0.05078, 0.1458, 0.0886, 0.2214, 0.05078, 0.2214, 0.6523, 0.1249, 0.6562, 0.1249, 0.6562, 0.1407, 0.6523, 0.1407, 0.5325, 0.1302, 0.5514, 0.1302, 0.5514, 0.2058, 0.5325, 0.2058, 0.2747, 0.2512, 0.3503, 0.3269, 0.2747, 0.3269, 0.6523, 0.1249, 0.6562, 0.1249, 0.6562, 0.1407, 0.6523, 0.1407, 0.01297, 0.1458, 0.0886, 0.1458, 0.0886, 0.2214, 0.5325, 0.1302, 0.5514, 0.1302, 0.5514, 0.2058, 0.5325, 0.2058, 0.01297, 0.1458, 0.0886, 0.2214, 0.01297, 0.2214, 0.5325, 0.1302, 0.5514, 0.1302, 0.5514, 0.2058, 0.5325, 0.2058, 0.05078, 0.1458, 0.0886, 0.1458, 0.0886, 0.2214, 0.05078, 0.2214, 0.01297, 0.1458, 0.0886, 0.2214, 0.01297, 0.2214, 0.5325, 0.1302, 0.5514, 0.1302, 0.5514, 0.2058, 0.5325, 0.2058, 0.5325, 0.1302, 0.5514, 0.1302, 0.5514, 0.2058, 0.5325, 0.2058, 0.5703, 0.1302, 0.6081, 0.1302, 0.6081, 0.2058, 0.5481, 0.005154, 0.5859, 0.005154, 0.5859, 0.02406, 0.5481, 0.02406, 0.1458, 0.2552, 0.2214, 0.2552, 0.2214, 0.293, 0.4287, 0.2552, 0.4287, 0.2741, 0.4287, 0.2741, 0.4287, 0.2552, 0.457, 0.2552, 0.457, 0.2741, 0.457, 0.2741, 0.457, 0.2552, 0.1836, 0.2552, 0.2214, 0.2741, 0.1836, 0.2741, 0.6748, 0.7591, 0.6842, 0.7591, 0.6842, 0.778, 0.6748, 0.778, 0.1458, 0.2552, 0.2214, 0.2552, 0.2214, 0.2741, 0.1836, 0.2741, 0.2214, 0.293, 0.1836, 0.293, 0.6653, 0.7591, 0.67, 0.7591, 0.67, 0.778, 0.6653, 0.778, 0.5592, 0.2552, 0.5781, 0.2552, 0.5781, 0.2741, 0.5592, 0.2741, 0.545, 0.2552, 0.5498, 0.2552, 0.5498, 0.2741, 0.545, 0.2741, 0.06969, 0.1458, 0.0886, 0.1458, 0.0886, 0.2214, 0.01297, 0.1458, 0.0886, 0.2214, 0.01297, 0.2214, 0.6692, 0.6302, 0.707, 0.6302, 0.707, 0.7058, 0.6692, 0.7058, 0.7031, 0.7591, 0.7409, 0.7591, 0.7409, 0.7969, 0.7031, 0.7969, 0.2747, 0.2512, 0.3503, 0.2512, 0.3503, 0.3269, 0.2747, 0.3269, 0.5325, 0.1302, 0.5703, 0.1302, 0.5703, 0.2058, 0.5325, 0.2058, 0.1458, 0.2741, 0.2214, 0.2741, 0.2214, 0.293, 0.5508, 0.01687, 0.5886, 0.01687, 0.5886, 0.05469, 0.5508, 0.05469, 0.01297, 0.1458, 0.0886, 0.1458, 0.0886, 0.1836, 0.01297, 0.1836, 0.6692, 0.6302, 0.707, 0.6302, 0.707, 0.7058, 0.6692, 0.7058, 0.0886, 0.1458, 0.0886, 0.2214, 0.01297, 0.2214, 0.06969, 0.1458, 0.0886, 0.1458, 0.0886, 0.2214, 0.5325, 0.1302, 0.5703, 0.1302, 0.5703, 0.2058, 0.5325, 0.2058, 0.2747, 0.2891, 0.3503, 0.3269, 0.2747, 0.3269, 0.6562, 0.1249, 0.6602, 0.1249, 0.6602, 0.1407, 0.6562, 0.1407, 0.6523, 0.1249, 0.6602, 0.1249, 0.6602, 0.1407, 0.6523, 0.1407, 0.6562, 0.1249, 0.6602, 0.1249, 0.6602, 0.1407, 0.6562, 0.1407, 0.6523, 0.1249, 0.6602, 0.1249, 0.6602, 0.1407, 0.6523, 0.1407, 0.01297, 0.1458, 0.03187, 0.2214, 0.01297, 0.2214, 0.01297, 0.1458, 0.0886, 0.2214, 0.01297, 0.2214, 0.5325, 0.1302, 0.5703, 0.1302, 0.5703, 0.2058, 0.5325, 0.2058, 0.0886, 0.1458, 0.0886, 0.2214, 0.01297, 0.2214, 0.5892, 0.1302, 0.5892, 0.2058, 0.5703, 0.2058, 0.06969, 0.1458, 0.0886, 0.1458, 0.0886, 0.2214, 0.5325, 0.1302, 0.5703, 0.1302, 0.5703, 0.2058, 0.5325, 0.2058, 0.01297, 0.1458, 0.0886, 0.1458, 0.01297, 0.2214, 0.5325, 0.1302, 0.5703, 0.1302, 0.5703, 0.2058, 0.5325, 0.2058, 0.01297, 0.1458, 0.03187, 0.2214, 0.01297, 0.2214, 0.5514, 0.1302, 0.5514, 0.2058, 0.5325, 0.2058, 0.01297, 0.1458, 0.0886, 0.2214, 0.01297, 0.2214, 0.5325, 0.1302, 0.5703, 0.1302, 0.5703, 0.2058, 0.5325, 0.2058, 0.06969, 0.1458, 0.0886, 0.1458, 0.0886, 0.2214, 0.06969, 0.2214, 0.5325, 0.1302, 0.5703, 0.1302, 0.5703, 0.2058, 0.5325, 0.2058, 0.5703, 0.1302, 0.6081, 0.1302, 0.6081, 0.2058, 0.5481, 0.005154, 0.5859, 0.005154, 0.5859, 0.04297, 0.5481, 0.04297, 0.1836, 0.2552, 0.2214, 0.3308, 0.1836, 0.3308, 0.1836, 0.3119, 0.2214, 0.3308, 0.1836, 0.3308, 0.6748, 0.7591, 0.6842, 0.7591, 0.6842, 0.7969, 0.6748, 0.7969, 0.1836, 0.2552, 0.2214, 0.3308, 0.1836, 0.3308, 0.457, 0.2552, 0.457, 0.293, 0.457, 0.293, 0.457, 0.2552, 0.4381, 0.3119, 0.4381, 0.293, 0.4381, 0.293, 0.4381, 0.3119, 0.1836, 0.2552, 0.2214, 0.2552, 0.2214, 0.3308, 0.1836, 0.3308, 0.6653, 0.7591, 0.67, 0.7591, 0.67, 0.7969, 0.6653, 0.7969, 0.5592, 0.2552, 0.5781, 0.2552, 0.5781, 0.293, 0.5592, 0.293, 0.545, 0.2552, 0.5498, 0.2552, 0.5498, 0.293, 0.545, 0.293, 0.4287, 0.2552, 0.4287, 0.293, 0.4287, 0.293, 0.4287, 0.2552, 0.4239, 0.3119, 0.4239, 0.293, 0.4239, 0.293, 0.4239, 0.3119, 0.0886, 0.1458, 0.0886, 0.2214, 0.01297, 0.2214, 0.6641, 0.1204, 0.6683, 0.1204, 0.6683, 0.1374, 0.6641, 0.1374, 0.7539, 0.207, 0.7624, 0.207, 0.7624, 0.2113, 0.7539, 0.2113, 0.01297, 0.1458, 0.0886, 0.2214, 0.01297, 0.2214, 0.5703, 0.1302, 0.5892, 0.1302, 0.5892, 0.2058, 0.5703, 0.2058, 0.1836, 0.293, 0.2214, 0.3308, 0.1836, 0.3308, 0.5508, 0.05469, 0.5886, 0.05469, 0.5886, 0.0736, 0.5508, 0.0736, 0.01297, 0.1836, 0.0886, 0.1836, 0.0886, 0.2025, 0.01297, 0.2025, 0.707, 0.6302, 0.7259, 0.6302, 0.7259, 0.7058, 0.707, 0.7058, 0.01297, 0.1836, 0.0886, 0.2214, 0.01297, 0.2214, 0.5703, 0.1302, 0.5892, 0.1302, 0.5892, 0.2058, 0.5703, 0.2058, 0.01297, 0.1458, 0.0886, 0.1458, 0.0886, 0.2214, 0.01297, 0.2214, 0.5703, 0.1302, 0.5703, 0.2058, 0.5514, 0.2058, 0.6602, 0.1249, 0.6641, 0.1249, 0.6641, 0.1407, 0.6602, 0.1407, 0.6602, 0.1249, 0.6641, 0.1249, 0.6641, 0.1407, 0.6602, 0.1407, 0.01297, 0.1458, 0.03187, 0.2214, 0.01297, 0.2214, 0.5325, 0.1302, 0.5703, 0.2058, 0.5325, 0.2058, 0.5703, 0.1302, 0.5892, 0.1302, 0.5892, 0.2058, 0.5703, 0.2058, 0.01297, 0.1458, 0.0886, 0.1458, 0.0886, 0.2214, 0.01297, 0.2214, 0.6081, 0.1302, 0.6081, 0.2058, 0.5325, 0.2058, 0.5703, 0.1302, 0.5892, 0.1302, 0.5892, 0.2058, 0.5703, 0.2058, 0.0886, 0.2025, 0.0886, 0.2214, 0.01297, 0.2214, 0.6081, 0.1302, 0.6081, 0.2058, 0.5892, 0.2058, 0.01297, 0.1458, 0.0886, 0.1836, 0.01297, 0.1836, 0.6081, 0.1302, 0.6081, 0.2058, 0.5325, 0.2058, 0.5703, 0.1302, 0.5892, 0.1302, 0.5892, 0.2058, 0.5703, 0.2058, 0.5703, 0.1302, 0.5892, 0.1302, 0.5892, 0.2058, 0.5703, 0.2058, 0.5703, 0.1302, 0.6081, 0.1302, 0.6081, 0.2058, 0.5703, 0.2058, 0.5481, 0.04297, 0.5859, 0.04297, 0.5859, 0.06188, 0.5481, 0.06188, 0.1458, 0.2552, 0.2214, 0.2552, 0.2214, 0.3308, 0.1458, 0.3119, 0.2214, 0.3119, 0.2214, 0.3308, 0.7475, 0.207, 0.7496, 0.207, 0.7496, 0.2113, 0.7475, 0.2113, 0.1458, 0.2552, 0.2214, 0.2552, 0.2214, 0.3308, 0.457, 0.293, 0.457, 0.3119, 0.457, 0.3119, 0.457, 0.293, 0.1458, 0.2552, 0.2214, 0.2552, 0.2214, 0.3308, 0.1458, 0.3308, 0.7454, 0.207, 0.7464, 0.207, 0.7464, 0.2113, 0.7454, 0.2113, 0.5592, 0.293, 0.5781, 0.293, 0.5781, 0.3119, 0.5592, 0.3119, 0.545, 0.293, 0.5498, 0.293, 0.5498, 0.3119, 0.545, 0.3119, 0.4287, 0.293, 0.4287, 0.3119, 0.4287, 0.3119, 0.4287, 0.293, 0.01297, 0.1458, 0.0886, 0.1458, 0.0886, 0.2214, 0.01297, 0.2214, 0.0886, 0.1458, 0.0886, 0.2214, 0.01297, 0.2214, 0.6523, 0.1249, 0.6562, 0.1249, 0.6562, 0.1407, 0.6523, 0.1407, 0.6523, 0.1249, 0.6562, 0.1249, 0.6562, 0.1407, 0.6523, 0.1407, 0.01297, 0.1458, 0.0886, 0.1458, 0.0886, 0.2214, 0.01297, 0.2214, 0.01297, 0.1458, 0.0886, 0.1458, 0.0886, 0.2214, 0.01297, 0.2214, 0.01297, 0.1836, 0.0886, 0.2025, 0.01297, 0.2025, 0.01297, 0.1458, 0.0886, 0.1458, 0.0886, 0.2214, 0.01297, 0.2214, 0.4381, 0.3308, 0.4381, 0.3119, 0.4381, 0.3119, 0.4381, 0.3308, 0.4239, 0.3308, 0.4239, 0.3119, 0.4239, 0.3119, 0.4239, 0.3308, 0.1458, 0.293, 0.2214, 0.293, 0.2214, 0.3308, 0.7401, 0.7708, 0.7448, 0.7708, 0.7448, 0.8464, 0.7401, 0.8464, 0.7401, 0.8086, 0.7448, 0.8086, 0.7448, 0.8464, 0.7401, 0.7708, 0.7448, 0.7708, 0.7448, 0.8464, 0.7401, 0.8464, 0.7401, 0.7708, 0.7448, 0.7708, 0.7448, 0.8464, 0.7401, 0.8275, 0.7448, 0.8275, 0.7448, 0.8464, 0.7401, 0.7708, 0.7448, 0.7708, 0.7448, 0.8464, 0.6692, 0.8086, 0.707, 0.8464, 0.6692, 0.8464, 0.6692, 0.7708, 0.707, 0.7708, 0.707, 0.8464, 0.6692, 0.8464, 0.6692, 0.7708, 0.707, 0.8464, 0.6692, 0.8464, 0.6692, 0.8275, 0.707, 0.8464, 0.6692, 0.8464, 0.6692, 0.7708, 0.707, 0.8464, 0.6692, 0.8464, 0.7259, 0.7708, 0.7259, 0.8464, 0.707, 0.8464, 0.707, 0.7708, 0.7259, 0.7708, 0.707, 0.8464, 0.7354, 0.7708, 0.7354, 0.8464, 0.7259, 0.8464, 0.7259, 0.7708, 0.7354, 0.7708, 0.7259, 0.8464, 0.7401, 0.7708, 0.7401, 0.8464, 0.7354, 0.8464, 0.7354, 0.7708, 0.7401, 0.7708, 0.7354, 0.8464, 0.7401, 0.7897, 0.7448, 0.7897, 0.7448, 0.8086, 0.6692, 0.7897, 0.707, 0.8086, 0.6692, 0.8086, 0.7401, 0.7708, 0.7448, 0.7708, 0.7448, 0.7897, 0.6692, 0.7708, 0.707, 0.7897, 0.6692, 0.7897, 0.7401, 0.7708, 0.7448, 0.7708, 0.7448, 0.8086, 0.6692, 0.7708, 0.707, 0.8086, 0.6692, 0.8086, 0.7401, 0.8086, 0.7448, 0.8086, 0.7448, 0.8275, 0.6692, 0.8086, 0.707, 0.8275, 0.6692, 0.8275])
me_cube.materials.append(mat_material)
me_cube.use_remesh_preserve_volume = False
me_cube.use_remesh_preserve_attributes = False
me_cube.use_mirror_vertex_groups = False
me_cube.update()

# ---- objects
ob_rollerblades = bpy.data.objects.new('RollerBlades', me_cube)

# ---- transforms, parenting, visibility, modifiers, constraints
ob_rollerblades.location = (0.000572, -0.516, 0.7334)
ob_rollerblades.lock_rotations_4d = False
ob_rollerblades.empty_display_type = 'ARROWS'
ob_rollerblades.lineart.crease_threshold = 0.0
_m = ob_rollerblades.modifiers.new('Subsurf', 'SUBSURF')
_m.uv_smooth = 'PRESERVE_CORNERS'
_m.quality = 2
_m.levels = 0
_m.show_only_control_edges = False

# ---- collection membership
col_collection_1.objects.link(ob_rollerblades)

# ---- scene / render settings (as saved in the file)
scene.frame_start = 1; scene.frame_end = 250; scene.frame_set(1)
scene.render.engine = 'BLENDER_EEVEE_NEXT'
scene.render.resolution_percentage = 50
scene.render.dither_intensity = 0.0
scene.cycles.use_denoising = False
scene.cycles.samples = 10
scene.cycles.sampling_pattern = 'TABULATED_SOBOL'
scene.cycles.light_sampling_threshold = 0.0
scene.cycles.use_adaptive_sampling = False
scene.cycles.use_light_tree = False
scene.cycles.blur_glossy = 0.0
scene.cycles.pixel_filter_type = 'GAUSSIAN'
scene.cycles.sample_clamp_indirect = 0.0
scene.view_settings.view_transform = 'Standard'
bpy.context.view_layer.update()

# ---- added for rendering (the .blend has no active camera and no usable light): camera, sun
cam_auto = bpy.data.cameras.new('AutoCamera')
cam_auto.lens = 50.0
cam_auto.sensor_width = 36.0
cam_auto.clip_end = 1000.0
ob_auto_camera = bpy.data.objects.new('AutoCamera', cam_auto)
scene.collection.objects.link(ob_auto_camera)
ob_auto_camera.location = (4.65698, -6.21793, 4.29277)
ob_auto_camera.rotation_euler = (1.09748, -7.21219e-08, 0.694738)
scene.camera = ob_auto_camera
light_auto_sun = bpy.data.lights.new('AutoSun', 'SUN')
light_auto_sun.energy = 3.0
light_auto_sun.angle = 0.0523599
ob_auto_sun = bpy.data.objects.new('AutoSun', light_auto_sun)
scene.collection.objects.link(ob_auto_sun)
ob_auto_sun.rotation_euler = (0.872665, 0.174533, 0.523599)
bpy.context.view_layer.update()
